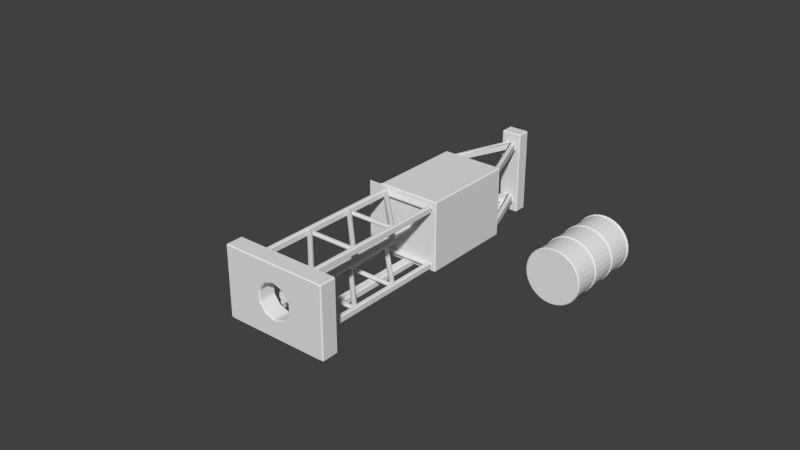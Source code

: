 # Source: oilrig.blend  (saved by Blender 2.68.0; exported with 4.5.12 LTS)
import bpy
from mathutils import Matrix  # noqa: F401  (used for matrix-valued properties, if any)

bpy.ops.wm.read_factory_settings(use_empty=True)
scene = bpy.context.scene
scene.name = 'Scene'

# ---- collections
col_collection_1 = bpy.data.collections.new('Collection 1'); scene.collection.children.link(col_collection_1)
col_collection_1.hide_render = True
col_collection_1.hide_viewport = True
col_collection_2 = bpy.data.collections.new('Collection 2'); scene.collection.children.link(col_collection_2)

# ---- world
world_world = bpy.data.worlds.new('World'); scene.world = world_world
world_world.color = (0.05088, 0.05088, 0.05088)
world_world.use_sun_shadow = False
world_world.sun_shadow_jitter_overblur = 0.0
world_world.cycles.sampling_method = 'MANUAL'
world_world.cycles.sample_map_resolution = 256

# ---- meshes
me_cube_000 = bpy.data.meshes.new('Cube.000')
me_cube_000.from_pydata([(0.0625, 2.0, 0.05), (-0.6875, 4.0, 0.05), (-0.8125, 4.0, 0.05), (-0.0625, 2.0, 0.05), (0.0625, 2.0, -0.05), (-0.6875, 4.0, -0.05), (-0.8125, 4.0, -0.05), (-0.0625, 2.0, -0.05), (-1.562, 2.0, -0.05), (-0.8125, 4.0, -0.05), (-0.6875, 4.0, -0.05), (-1.438, 2.0, -0.05), (-1.562, 2.0, 0.05), (-0.8125, 4.0, 0.05), (-0.6875, 4.0, 0.05), (-1.438, 2.0, 0.05), (-0.0625, -2.3, -0.05), (-0.0625, 2.0, -0.05), (0.0625, 2.0, -0.05), (0.0625, -2.3, -0.05), (-0.0625, -2.3, 0.05), (-0.0625, 2.0, 0.05), (0.0625, 2.0, 0.05), (0.0625, -2.3, 0.05), (-1.562, -2.3, -0.05), (-1.562, 2.0, -0.05), (-1.438, 2.0, -0.05), (-1.438, -2.3, -0.05), (-1.562, -2.3, 0.05), (-1.562, 2.0, 0.05), (-1.438, 2.0, 0.05), (-1.438, -2.3, 0.05), (-0.08709, -2.251, -0.04), (-1.501, -0.8371, -0.04), (-1.413, -0.7487, -0.04), (0.001301, -2.163, -0.04), (-0.08709, -2.251, 0.04), (-1.501, -0.8371, 0.04), (-1.413, -0.7487, 0.04), (0.001301, -2.163, 0.04), (-0.08709, -0.8513, -0.04), (-1.501, 0.5629, -0.04), (-1.413, 0.6513, -0.04), (0.001301, -0.7629, -0.04), (-0.08709, -0.8513, 0.04), (-1.501, 0.5629, 0.04), (-1.413, 0.6513, 0.04), (0.001301, -0.7629, 0.04), (-0.08709, 0.5487, -0.04), (-1.501, 1.963, -0.04), (-1.413, 2.051, -0.04), (0.001301, 0.6371, -0.04), (-0.08709, 0.5487, 0.04), (-1.501, 1.963, 0.04), (-1.413, 2.051, 0.04), (0.001301, 0.6371, 0.04), (0.05, 0.5375, -0.025), (-1.55, 0.5375, -0.025), (-1.55, 0.6625, -0.025), (0.05, 0.6625, -0.025), (0.05, 0.5375, 0.025), (-1.55, 0.5375, 0.025), (-1.55, 0.6625, 0.025), (0.05, 0.6625, 0.025), (0.05, -0.8625, -0.025), (-1.55, -0.8625, -0.025), (-1.55, -0.7375, -0.025), (0.05, -0.7375, -0.025), (0.05, -0.8625, 0.025), (-1.55, -0.8625, 0.025), (-1.55, -0.7375, 0.025), (0.05, -0.7375, 0.025), (0.05, 1.938, -0.025), (-1.55, 1.937, -0.025), (-1.55, 2.062, -0.025), (0.05, 2.062, -0.025), (0.05, 1.938, 0.025), (-1.55, 1.937, 0.025), (-1.55, 2.062, 0.025), (0.05, 2.062, 0.025), (0.05, -2.262, -0.025), (-1.55, -2.263, -0.025), (-1.55, -2.138, -0.025), (0.05, -2.137, -0.025), (0.05, -2.262, 0.025), (-1.55, -2.263, 0.025), (-1.55, -2.138, 0.025), (0.05, -2.137, 0.025), (0.0625, 2.0, 0.85), (-0.6875, 4.0, 0.85), (-0.8125, 4.0, 0.85), (-0.0625, 2.0, 0.85), (0.0625, 2.0, 0.75), (-0.6875, 4.0, 0.75), (-0.8125, 4.0, 0.75), (-0.0625, 2.0, 0.75), (-1.562, 2.0, 0.75), (-0.8125, 4.0, 0.75), (-0.6875, 4.0, 0.75), (-1.438, 2.0, 0.75), (-1.562, 2.0, 0.85), (-0.8125, 4.0, 0.85), (-0.6875, 4.0, 0.85), (-1.438, 2.0, 0.85), (-0.0625, -2.3, 0.75), (-0.0625, 2.0, 0.75), (0.0625, 2.0, 0.75), (0.0625, -2.3, 0.75), (-0.0625, -2.3, 0.85), (-0.0625, 2.0, 0.85), (0.0625, 2.0, 0.85), (0.0625, -2.3, 0.85), (-1.562, -2.3, 0.75), (-1.562, 2.0, 0.75), (-1.438, 2.0, 0.75), (-1.438, -2.3, 0.75), (-1.562, -2.3, 0.85), (-1.562, 2.0, 0.85), (-1.438, 2.0, 0.85), (-1.438, -2.3, 0.85), (-0.08709, -2.251, 0.76), (-1.501, -0.8371, 0.76), (-1.413, -0.7487, 0.76), (0.001301, -2.163, 0.76), (-0.08709, -2.251, 0.84), (-1.501, -0.8371, 0.84), (-1.413, -0.7487, 0.84), (0.001301, -2.163, 0.84), (-0.08709, -0.8513, 0.76), (-1.501, 0.5629, 0.76), (-1.413, 0.6513, 0.76), (0.001301, -0.7629, 0.76), (-0.08709, -0.8513, 0.84), (-1.501, 0.5629, 0.84), (-1.413, 0.6513, 0.84), (0.001301, -0.7629, 0.84), (-0.08709, 0.5487, 0.76), (-1.501, 1.963, 0.76), (-1.413, 2.051, 0.76), (0.001301, 0.6371, 0.76), (-0.08709, 0.5487, 0.84), (-1.501, 1.963, 0.84), (-1.413, 2.051, 0.84), (0.001301, 0.6371, 0.84), (0.05, 0.5375, 0.775), (-1.55, 0.5375, 0.775), (-1.55, 0.6625, 0.775), (0.05, 0.6625, 0.775), (0.05, 0.5375, 0.825), (-1.55, 0.5375, 0.825), (-1.55, 0.6625, 0.825), (0.05, 0.6625, 0.825), (0.05, -0.8625, 0.775), (-1.55, -0.8625, 0.775), (-1.55, -0.7375, 0.775), (0.05, -0.7375, 0.775), (0.05, -0.8625, 0.825), (-1.55, -0.8625, 0.825), (-1.55, -0.7375, 0.825), (0.05, -0.7375, 0.825), (0.05, 1.938, 0.775), (-1.55, 1.937, 0.775), (-1.55, 2.062, 0.775), (0.05, 2.062, 0.775), (0.05, 1.938, 0.825), (-1.55, 1.937, 0.825), (-1.55, 2.062, 0.825), (0.05, 2.062, 0.825), (0.05, -2.262, 0.775), (-1.55, -2.263, 0.775), (-1.55, -2.138, 0.775), (0.05, -2.137, 0.775), (0.05, -2.262, 0.825), (-1.55, -2.263, 0.825), (-1.55, -2.138, 0.825), (0.05, -2.137, 0.825), (-0.875, -2.0, -0.15), (-0.875, 4.0, -0.15), (-0.625, 4.0, -0.15), (-0.625, -2.0, -0.15), (-0.875, -2.0, -0.05), (-0.875, 4.0, -0.05), (-0.625, 4.0, -0.05), (-0.625, -2.0, -0.05), (-1.05, 3.8, -0.2), (-1.05, 4.2, -0.2), (-0.45, 4.2, -0.2), (-0.45, 3.8, -0.2), (-1.05, 3.8, 1.0), (-1.05, 4.2, 1.0), (-0.45, 4.2, 1.0), (-0.45, 3.8, 1.0), (-2.25, -2.75, -0.1), (-2.25, -2.25, -0.1), (0.75, -2.25, -0.1), (0.75, -2.75, -0.1), (-2.25, -2.75, 0.9), (-2.25, -2.25, 0.9), (0.75, -2.25, 0.9), (0.75, -2.75, 0.9)], [], [(4, 5, 1, 0), (5, 6, 2, 1), (6, 7, 3, 2), (7, 4, 0, 3), (0, 1, 2, 3), (7, 6, 5, 4), (12, 13, 9, 8), (13, 14, 10, 9), (14, 15, 11, 10), (15, 12, 8, 11), (8, 9, 10, 11), (15, 14, 13, 12), (20, 21, 17, 16), (21, 22, 18, 17), (22, 23, 19, 18), (23, 20, 16, 19), (16, 17, 18, 19), (23, 22, 21, 20), (28, 29, 25, 24), (29, 30, 26, 25), (30, 31, 27, 26), (31, 28, 24, 27), (24, 25, 26, 27), (31, 30, 29, 28), (36, 37, 33, 32), (37, 38, 34, 33), (38, 39, 35, 34), (39, 36, 32, 35), (32, 33, 34, 35), (39, 38, 37, 36), (44, 45, 41, 40), (45, 46, 42, 41), (46, 47, 43, 42), (47, 44, 40, 43), (40, 41, 42, 43), (47, 46, 45, 44), (52, 53, 49, 48), (53, 54, 50, 49), (54, 55, 51, 50), (55, 52, 48, 51), (48, 49, 50, 51), (55, 54, 53, 52), (60, 61, 57, 56), (61, 62, 58, 57), (62, 63, 59, 58), (63, 60, 56, 59), (56, 57, 58, 59), (63, 62, 61, 60), (68, 69, 65, 64), (69, 70, 66, 65), (70, 71, 67, 66), (71, 68, 64, 67), (64, 65, 66, 67), (71, 70, 69, 68), (76, 77, 73, 72), (77, 78, 74, 73), (78, 79, 75, 74), (79, 76, 72, 75), (72, 73, 74, 75), (79, 78, 77, 76), (84, 85, 81, 80), (85, 86, 82, 81), (86, 87, 83, 82), (87, 84, 80, 83), (80, 81, 82, 83), (87, 86, 85, 84), (92, 93, 89, 88), (93, 94, 90, 89), (94, 95, 91, 90), (95, 92, 88, 91), (88, 89, 90, 91), (95, 94, 93, 92), (100, 101, 97, 96), (101, 102, 98, 97), (102, 103, 99, 98), (103, 100, 96, 99), (96, 97, 98, 99), (103, 102, 101, 100), (108, 109, 105, 104), (109, 110, 106, 105), (110, 111, 107, 106), (111, 108, 104, 107), (104, 105, 106, 107), (111, 110, 109, 108), (116, 117, 113, 112), (117, 118, 114, 113), (118, 119, 115, 114), (119, 116, 112, 115), (112, 113, 114, 115), (119, 118, 117, 116), (124, 125, 121, 120), (125, 126, 122, 121), (126, 127, 123, 122), (127, 124, 120, 123), (120, 121, 122, 123), (127, 126, 125, 124), (132, 133, 129, 128), (133, 134, 130, 129), (134, 135, 131, 130), (135, 132, 128, 131), (128, 129, 130, 131), (135, 134, 133, 132), (140, 141, 137, 136), (141, 142, 138, 137), (142, 143, 139, 138), (143, 140, 136, 139), (136, 137, 138, 139), (143, 142, 141, 140), (148, 149, 145, 144), (149, 150, 146, 145), (150, 151, 147, 146), (151, 148, 144, 147), (144, 145, 146, 147), (151, 150, 149, 148), (156, 157, 153, 152), (157, 158, 154, 153), (158, 159, 155, 154), (159, 156, 152, 155), (152, 153, 154, 155), (159, 158, 157, 156), (164, 165, 161, 160), (165, 166, 162, 161), (166, 167, 163, 162), (167, 164, 160, 163), (160, 161, 162, 163), (167, 166, 165, 164), (172, 173, 169, 168), (173, 174, 170, 169), (174, 175, 171, 170), (175, 172, 168, 171), (168, 169, 170, 171), (175, 174, 173, 172), (180, 181, 177, 176), (181, 182, 178, 177), (182, 183, 179, 178), (183, 180, 176, 179), (176, 177, 178, 179), (183, 182, 181, 180), (188, 189, 185, 184), (189, 190, 186, 185), (190, 191, 187, 186), (191, 188, 184, 187), (184, 185, 186, 187), (191, 190, 189, 188), (196, 197, 193, 192), (197, 198, 194, 193), (198, 199, 195, 194), (199, 196, 192, 195), (192, 193, 194, 195), (199, 198, 197, 196)])
me_cube_000.use_remesh_preserve_volume = False
me_cube_000.use_remesh_preserve_attributes = False
me_cube_000.use_mirror_vertex_groups = False
me_cube_000.update()
me_cube_001 = bpy.data.meshes.new('Cube.001')
me_cube_001.from_pydata([(-0.375, 0.7, 0.5), (-0.375, -1.22, 0.5), (-0.3162, 0.7, 0.4809), (-0.3162, -1.22, 0.4809), (-0.2799, 0.7, 0.4309), (-0.2799, -1.22, 0.4309), (-0.2799, 0.7, 0.3691), (-0.2799, -1.22, 0.3691), (-0.3162, 0.7, 0.3191), (-0.3162, -1.22, 0.3191), (-0.375, 0.7, 0.3), (-0.375, -1.22, 0.3), (-0.4338, 0.7, 0.3191), (-0.4338, -1.22, 0.3191), (-0.4701, 0.7, 0.3691), (-0.4701, -1.22, 0.3691), (-0.4701, 0.7, 0.4309), (-0.4701, -1.22, 0.4309), (-0.4338, 0.7, 0.4809), (-0.4338, -1.22, 0.4809)], [], [(0, 1, 3, 2), (2, 3, 5, 4), (4, 5, 7, 6), (6, 7, 9, 8), (8, 9, 11, 10), (10, 11, 13, 12), (12, 13, 15, 14), (14, 15, 17, 16), (3, 1, 19, 17, 15, 13, 11, 9, 7, 5), (18, 19, 1, 0), (16, 17, 19, 18), (0, 2, 4, 6, 8, 10, 12, 14, 16, 18)])
_uv = me_cube_001.uv_layers.new(name='UVMap')
_uv.uv.foreach_set('vector', [0.5056, 0.05895, 0.2704, 0.05823, 0.2704, 0.0521, 0.5056, 0.05282, 0.5056, 0.05282, 0.2704, 0.0521, 0.2704, 0.04453, 0.5056, 0.04525, 0.5056, 0.04525, 0.2704, 0.04453, 0.2704, 0.0384, 0.5057, 0.03912, 0.2704, 0.06702, 0.5056, 0.0663, 0.5056, 0.07387, 0.2704, 0.07459, 0.2704, 0.07459, 0.5056, 0.07387, 0.5057, 0.08, 0.2704, 0.08072, 0.5057, 0.03033, 0.2704, 0.03105, 0.2704, 0.02492, 0.5056, 0.0242, 0.5056, 0.0242, 0.2704, 0.02492, 0.2704, 0.01735, 0.5056, 0.01663, 0.5056, 0.01663, 0.2704, 0.01735, 0.2704, 0.01123, 0.5056, 0.0105, 0.5222, 0.02155, 0.5246, 0.01435, 0.5307, 0.0099, 0.5383, 0.009905, 0.5444, 0.01436, 0.5467, 0.02156, 0.5444, 0.02876, 0.5382, 0.03321, 0.5307, 0.03321, 0.5245, 0.02875, 0.5056, 0.0942, 0.2704, 0.09492, 0.2704, 0.08879, 0.5056, 0.08807, 0.5057, 0.1018, 0.2704, 0.1025, 0.2704, 0.09492, 0.5056, 0.0942, 0.5762, 0.01435, 0.5786, 0.02155, 0.5762, 0.02875, 0.5701, 0.03321, 0.5625, 0.03321, 0.5564, 0.02876, 0.5541, 0.02156, 0.5564, 0.01436, 0.5625, 0.009905, 0.5701, 0.0099])
me_cube_001.use_remesh_preserve_volume = False
me_cube_001.use_remesh_preserve_attributes = False
me_cube_001.use_mirror_vertex_groups = False
me_cube_001.update()
me_cube_007 = bpy.data.meshes.new('Cube.007')
me_cube_007.from_pydata([(-0.375, 1.05, 0.435), (-0.375, 0.35, 0.435), (-0.3476, 1.05, 0.4218), (-0.3476, 0.35, 0.4218), (-0.3409, 1.05, 0.3922), (-0.3409, 0.35, 0.3922), (-0.3598, 1.05, 0.3685), (-0.3598, 0.35, 0.3685), (-0.3902, 1.05, 0.3685), (-0.3902, 0.35, 0.3685), (-0.4091, 1.05, 0.3922), (-0.4091, 0.35, 0.3922), (-0.4024, 1.05, 0.4218), (-0.4024, 0.35, 0.4218), (0.03125, 2.4, 0.05), (-0.3438, 3.4, 0.05), (-0.4062, 3.4, 0.05), (-0.03125, 2.4, 0.05), (0.03125, 2.4, -0.05), (-0.3438, 3.4, -0.05), (-0.4062, 3.4, -0.05), (-0.03125, 2.4, -0.05), (-0.7812, 2.4, -0.05), (-0.7188, 2.4, -0.05), (-0.7812, 2.4, 0.05), (-0.7188, 2.4, 0.05), (-0.03125, -1.15, -0.05), (-0.03125, 1.0, -0.05), (0.03125, 1.0, -0.05), (0.03125, -1.15, -0.05), (-0.03125, -1.15, 0.05), (-0.03125, 1.0, 0.05), (0.03125, 1.0, 0.05), (0.03125, -1.15, 0.05), (-0.7812, -1.15, -0.05), (-0.7812, 1.0, -0.05), (-0.7188, 1.0, -0.05), (-0.7188, -1.15, -0.05), (-0.7812, -1.15, 0.05), (-0.7812, 1.0, 0.05), (-0.7188, 1.0, 0.05), (-0.7188, -1.15, 0.05), (-0.04354, -1.126, -0.04), (-0.7507, -0.4185, -0.04), (-0.7065, -0.3743, -0.04), (0.0006505, -1.081, -0.04), (-0.04354, -1.126, 0.04), (-0.7507, -0.4185, 0.04), (-0.7065, -0.3743, 0.04), (0.0006505, -1.081, 0.04), (-0.04354, -0.4257, -0.04), (-0.7507, 0.2815, -0.04), (-0.7065, 0.3257, -0.04), (0.0006505, -0.3815, -0.04), (-0.04354, -0.4257, 0.04), (-0.7507, 0.2815, 0.04), (-0.7065, 0.3257, 0.04), (0.0006505, -0.3815, 0.04), (-0.04354, 0.2743, -0.04), (-0.7507, 0.9815, -0.04), (-0.7065, 1.026, -0.04), (0.0006505, 0.3185, -0.04), (-0.04354, 0.2743, 0.04), (-0.7507, 0.9815, 0.04), (-0.7065, 1.026, 0.04), (0.0006505, 0.3185, 0.04), (0.025, 0.2688, -0.025), (-0.775, 0.2687, -0.025), (-0.775, 0.3312, -0.025), (0.025, 0.3313, -0.025), (0.025, 0.2688, 0.025), (-0.775, 0.2687, 0.025), (-0.775, 0.3312, 0.025), (0.025, 0.3313, 0.025), (0.025, -0.4312, -0.025), (-0.775, -0.4313, -0.025), (-0.775, -0.3688, -0.025), (0.025, -0.3687, -0.025), (0.025, -0.4312, 0.025), (-0.775, -0.4313, 0.025), (-0.775, -0.3688, 0.025), (0.025, -0.3687, 0.025), (0.025, 0.9688, -0.025), (-0.775, 0.9687, -0.025), (-0.775, 1.031, -0.025), (0.025, 1.031, -0.025), (0.025, 0.9688, 0.025), (-0.775, 0.9687, 0.025), (-0.775, 1.031, 0.025), (0.025, 1.031, 0.025), (0.025, -1.131, -0.025), (-0.775, -1.131, -0.025), (-0.775, -1.069, -0.025), (0.025, -1.069, -0.025), (0.025, -1.131, 0.025), (-0.775, -1.131, 0.025), (-0.775, -1.069, 0.025), (0.025, -1.069, 0.025), (0.03125, 2.4, 0.85), (-0.3438, 3.4, 0.85), (-0.4062, 3.4, 0.85), (-0.03125, 2.4, 0.85), (0.03125, 2.4, 0.75), (-0.3438, 3.4, 0.75), (-0.4062, 3.4, 0.75), (-0.03125, 2.4, 0.75), (-0.7812, 2.4, 0.75), (-0.7188, 2.4, 0.75), (-0.7812, 2.4, 0.85), (-0.7188, 2.4, 0.85), (-0.03125, -1.15, 0.75), (-0.03125, 1.0, 0.75), (0.03125, 1.0, 0.75), (0.03125, -1.15, 0.75), (-0.03125, -1.15, 0.85), (-0.03125, 1.0, 0.85), (0.03125, 1.0, 0.85), (0.03125, -1.15, 0.85), (-0.7812, -1.15, 0.75), (-0.7812, 1.0, 0.75), (-0.7188, 1.0, 0.75), (-0.7188, -1.15, 0.75), (-0.7812, -1.15, 0.85), (-0.7812, 1.0, 0.85), (-0.7188, 1.0, 0.85), (-0.7188, -1.15, 0.85), (-0.04354, -1.126, 0.76), (-0.7507, -0.4185, 0.76), (-0.7065, -0.3743, 0.76), (0.0006505, -1.081, 0.76), (-0.04354, -1.126, 0.84), (-0.7507, -0.4185, 0.84), (-0.7065, -0.3743, 0.84), (0.0006505, -1.081, 0.84), (-0.04354, -0.4257, 0.76), (-0.7507, 0.2815, 0.76), (-0.7065, 0.3257, 0.76), (0.0006505, -0.3815, 0.76), (-0.04354, -0.4257, 0.84), (-0.7507, 0.2815, 0.84), (-0.7065, 0.3257, 0.84), (0.0006505, -0.3815, 0.84), (-0.04354, 0.2743, 0.76), (-0.7507, 0.9815, 0.76), (-0.7065, 1.026, 0.76), (0.0006505, 0.3185, 0.76), (-0.04354, 0.2743, 0.84), (-0.7507, 0.9815, 0.84), (-0.7065, 1.026, 0.84), (0.0006505, 0.3185, 0.84), (0.025, 0.2688, 0.775), (-0.775, 0.2687, 0.775), (-0.775, 0.3312, 0.775), (0.025, 0.3313, 0.775), (0.025, 0.2688, 0.825), (-0.775, 0.2687, 0.825), (-0.775, 0.3312, 0.825), (0.025, 0.3313, 0.825), (0.025, -0.4312, 0.775), (-0.775, -0.4313, 0.775), (-0.775, -0.3688, 0.775), (0.025, -0.3687, 0.775), (0.025, -0.4312, 0.825), (-0.775, -0.4313, 0.825), (-0.775, -0.3688, 0.825), (0.025, -0.3687, 0.825), (0.025, 0.9688, 0.775), (-0.775, 0.9687, 0.775), (-0.775, 1.031, 0.775), (0.025, 1.031, 0.775), (0.025, 0.9688, 0.825), (-0.775, 0.9687, 0.825), (-0.775, 1.031, 0.825), (0.025, 1.031, 0.825), (0.025, -1.131, 0.775), (-0.775, -1.131, 0.775), (-0.775, -1.069, 0.775), (0.025, -1.069, 0.775), (0.025, -1.131, 0.825), (-0.775, -1.131, 0.825), (-0.775, -1.069, 0.825), (0.025, -1.069, 0.825), (-0.4375, -1.0, -0.15), (-0.4375, 3.3, -0.15), (-0.3125, 3.3, -0.15), (-0.3125, -1.0, -0.15), (-0.4375, -1.0, -0.05), (-0.4375, 3.3, -0.05), (-0.3125, 3.3, -0.05), (-0.3125, -1.0, -0.05), (-0.525, 3.3, -0.2), (-0.525, 3.5, -0.2), (-0.225, 3.5, -0.2), (-0.225, 3.3, -0.2), (-0.525, 3.3, 1.0), (-0.525, 3.5, 1.0), (-0.225, 3.5, 1.0), (-0.225, 3.3, 1.0), (-1.125, -1.375, -0.1), (-1.125, -1.125, -0.1), (0.375, -1.125, -0.1), (0.375, -1.375, -0.1), (-1.125, -1.375, 0.9), (-1.125, -1.125, 0.9), (0.375, -1.125, 0.9), (0.375, -1.375, 0.9), (0.075, 1.025, 0.9), (0.075, 2.405, 0.9), (-0.825, 2.405, 0.9), (-0.825, 1.025, 0.9), (0.075, 1.025, -0.1), (0.075, 2.405, -0.1), (-0.825, 2.405, -0.1), (-0.825, 1.025, -0.1), (-0.825, 2.336, 0.805), (-0.825, 1.094, 0.805), (-0.825, 2.336, -0.005), (-0.825, 1.094, -0.005), (-0.125, 2.336, 0.805), (-0.125, 1.094, 0.805), (-0.125, 2.336, -0.005), (-0.125, 1.094, -0.005), (-1.025, 1.025, 0.9), (-1.025, 1.025, -0.1), (-1.025, 1.094, 0.805), (-1.025, 1.094, -0.005), (-0.375, -1.125, 0.64), (-0.5161, -1.125, 0.5942), (-0.6033, -1.125, 0.4742), (-0.6033, -1.125, 0.3258), (-0.5161, -1.125, 0.2058), (-0.375, -1.125, 0.16), (-0.2339, -1.125, 0.2058), (-0.1467, -1.125, 0.3258), (-0.1467, -1.125, 0.4742), (-0.2339, -1.125, 0.5942), (-0.375, -1.375, 0.64), (-0.5161, -1.375, 0.5942), (-0.6033, -1.375, 0.4742), (-0.6033, -1.375, 0.3258), (-0.5161, -1.375, 0.2058), (-0.375, -1.375, 0.16), (-0.2339, -1.375, 0.2058), (-0.1467, -1.375, 0.3258), (-0.1467, -1.375, 0.4742), (-0.2339, -1.375, 0.5942)], [], [(0, 1, 3, 2), (2, 3, 5, 4), (4, 5, 7, 6), (6, 7, 9, 8), (8, 9, 11, 10), (3, 1, 13, 11, 9, 7, 5), (12, 13, 1, 0), (10, 11, 13, 12), (0, 2, 4, 6, 8, 10, 12), (18, 19, 15, 14), (19, 20, 16, 15), (20, 21, 17, 16), (21, 18, 14, 17), (14, 15, 16, 17), (21, 20, 19, 18), (25, 24, 22, 23), (30, 31, 27, 26), (31, 32, 28, 27), (32, 33, 29, 28), (33, 30, 26, 29), (26, 27, 28, 29), (33, 32, 31, 30), (38, 39, 35, 34), (39, 40, 36, 35), (40, 41, 37, 36), (41, 38, 34, 37), (34, 35, 36, 37), (41, 40, 39, 38), (46, 47, 43, 42), (47, 48, 44, 43), (48, 49, 45, 44), (49, 46, 42, 45), (42, 43, 44, 45), (49, 48, 47, 46), (54, 55, 51, 50), (55, 56, 52, 51), (56, 57, 53, 52), (57, 54, 50, 53), (50, 51, 52, 53), (57, 56, 55, 54), (62, 63, 59, 58), (63, 64, 60, 59), (64, 65, 61, 60), (65, 62, 58, 61), (58, 59, 60, 61), (65, 64, 63, 62), (70, 71, 67, 66), (71, 72, 68, 67), (72, 73, 69, 68), (73, 70, 66, 69), (66, 67, 68, 69), (73, 72, 71, 70), (78, 79, 75, 74), (79, 80, 76, 75), (80, 81, 77, 76), (81, 78, 74, 77), (74, 75, 76, 77), (81, 80, 79, 78), (86, 87, 83, 82), (87, 88, 84, 83), (88, 89, 85, 84), (89, 86, 82, 85), (82, 83, 84, 85), (89, 88, 87, 86), (94, 95, 91, 90), (95, 96, 92, 91), (96, 97, 93, 92), (97, 94, 90, 93), (90, 91, 92, 93), (97, 96, 95, 94), (102, 103, 99, 98), (103, 104, 100, 99), (104, 105, 101, 100), (105, 102, 98, 101), (98, 99, 100, 101), (105, 104, 103, 102), (109, 108, 106, 107), (114, 115, 111, 110), (115, 116, 112, 111), (116, 117, 113, 112), (117, 114, 110, 113), (110, 111, 112, 113), (117, 116, 115, 114), (122, 123, 119, 118), (123, 124, 120, 119), (124, 125, 121, 120), (125, 122, 118, 121), (118, 119, 120, 121), (125, 124, 123, 122), (130, 131, 127, 126), (131, 132, 128, 127), (132, 133, 129, 128), (133, 130, 126, 129), (126, 127, 128, 129), (133, 132, 131, 130), (138, 139, 135, 134), (139, 140, 136, 135), (140, 141, 137, 136), (141, 138, 134, 137), (134, 135, 136, 137), (141, 140, 139, 138), (146, 147, 143, 142), (147, 148, 144, 143), (148, 149, 145, 144), (149, 146, 142, 145), (142, 143, 144, 145), (149, 148, 147, 146), (154, 155, 151, 150), (155, 156, 152, 151), (156, 157, 153, 152), (157, 154, 150, 153), (150, 151, 152, 153), (157, 156, 155, 154), (162, 163, 159, 158), (163, 164, 160, 159), (164, 165, 161, 160), (165, 162, 158, 161), (158, 159, 160, 161), (165, 164, 163, 162), (170, 171, 167, 166), (171, 172, 168, 167), (172, 173, 169, 168), (173, 170, 166, 169), (166, 167, 168, 169), (173, 172, 171, 170), (178, 179, 175, 174), (179, 180, 176, 175), (180, 181, 177, 176), (181, 178, 174, 177), (174, 175, 176, 177), (181, 180, 179, 178), (186, 187, 183, 182), (187, 188, 184, 183), (188, 189, 185, 184), (189, 186, 182, 185), (182, 183, 184, 185), (189, 188, 187, 186), (194, 195, 191, 190), (195, 196, 192, 191), (196, 197, 193, 192), (197, 194, 190, 193), (190, 191, 192, 193), (197, 196, 195, 194), (202, 203, 199, 198), (204, 205, 201, 200), (198, 199, 200, 201), (205, 204, 203, 202), (206, 207, 208, 209), (213, 212, 211, 210), (206, 209, 213, 210), (207, 206, 210, 211), (208, 207, 211, 212), (209, 208, 214, 215), (217, 215, 219, 221), (217, 213, 223, 225), (212, 213, 217, 216), (208, 212, 216, 214), (216, 217, 221, 220), (214, 216, 220, 218), (215, 214, 218, 219), (220, 221, 219, 218), (223, 222, 224, 225), (213, 209, 222, 223), (215, 217, 225, 224), (209, 215, 224, 222), (24, 16, 20, 22), (15, 25, 23, 19), (22, 20, 19, 23), (25, 15, 16, 24), (108, 100, 104, 106), (99, 109, 107, 103), (106, 104, 103, 107), (109, 99, 100, 108), (203, 227, 228, 229, 230, 199), (227, 203, 204, 235, 226), (232, 200, 199, 230, 231), (235, 204, 200, 232, 233, 234), (233, 232, 242, 243), (227, 226, 236, 237), (234, 233, 243, 244), (228, 227, 237, 238), (235, 234, 244, 245), (229, 228, 238, 239), (226, 235, 245, 236), (230, 229, 239, 240), (231, 230, 240, 241), (232, 231, 241, 242), (245, 205, 202, 237, 236), (205, 245, 244, 243, 242, 201), (240, 198, 201, 242, 241), (198, 240, 239, 238, 237, 202)])
me_cube_007.use_remesh_preserve_volume = False
me_cube_007.use_remesh_preserve_attributes = False
me_cube_007.use_mirror_vertex_groups = False
me_cube_007.update()
me_cylinder_002 = bpy.data.meshes.new('Cylinder.002')
me_cylinder_002.from_pydata([(0.0, 0.6386, 0.36), (0.07023, 0.6386, 0.3531), (0.1378, 0.6386, 0.3326), (0.2, 0.6386, 0.2993), (0.2546, 0.6386, 0.2546), (0.2993, 0.6386, 0.2), (0.3326, 0.6386, 0.1378), (0.3531, 0.6386, 0.07023), (0.36, 0.6386, 3.87e-07), (0.3531, 0.6386, -0.07023), (0.3326, 0.6386, -0.1378), (0.2993, 0.6386, -0.2), (0.2546, 0.6386, -0.2546), (0.2, 0.6386, -0.2993), (0.1378, 0.6386, -0.3326), (0.07023, 0.6386, -0.3531), (-1.173e-07, 0.6386, -0.36), (-0.07023, 0.6386, -0.3531), (-0.1378, 0.6386, -0.3326), (-0.2, 0.6386, -0.2993), (-0.2546, 0.6386, -0.2546), (-0.2993, 0.6386, -0.2), (-0.3326, 0.6386, -0.1378), (-0.3531, 0.6386, -0.07023), (-0.36, 0.6386, 7.075e-07), (-0.3531, 0.6386, 0.07023), (-0.3326, 0.6386, 0.1378), (-0.2993, 0.6386, 0.2), (-0.2546, 0.6386, 0.2546), (-0.2, 0.6386, 0.2993), (-0.1378, 0.6386, 0.3326), (-0.07023, 0.6386, 0.3531), (-1.682e-09, 0.6245, 0.3727), (0.07272, 0.6245, 0.3656), (0.1426, 0.6245, 0.3444), (0.2071, 0.6245, 0.3099), (0.2636, 0.6245, 0.2636), (0.3099, 0.6245, 0.2071), (0.3444, 0.6245, 0.1426), (0.3656, 0.6245, 0.07272), (0.3727, 0.6245, 3.841e-07), (0.3656, 0.6245, -0.07272), (0.3444, 0.6245, -0.1426), (0.3099, 0.6245, -0.2071), (0.2636, 0.6245, -0.2636), (0.2071, 0.6245, -0.3099), (0.1426, 0.6245, -0.3444), (0.07272, 0.6245, -0.3656), (-1.231e-07, 0.6245, -0.3727), (-0.07272, 0.6245, -0.3656), (-0.1426, 0.6245, -0.3444), (-0.2071, 0.6245, -0.3099), (-0.2636, 0.6245, -0.2636), (-0.3099, 0.6245, -0.2071), (-0.3444, 0.6245, -0.1426), (-0.3656, 0.6245, -0.07272), (-0.3727, 0.6245, 7.159e-07), (-0.3656, 0.6245, 0.07272), (-0.3444, 0.6245, 0.1426), (-0.3099, 0.6245, 0.2071), (-0.2636, 0.6245, 0.2636), (-0.2071, 0.6245, 0.3099), (-0.1426, 0.6245, 0.3444), (-0.07272, 0.6245, 0.3656), (-1.682e-09, 0.6105, 0.3727), (0.07272, 0.6105, 0.3656), (0.1426, 0.6105, 0.3444), (0.2071, 0.6105, 0.3099), (0.2636, 0.6105, 0.2636), (0.3099, 0.6105, 0.2071), (0.3444, 0.6105, 0.1426), (0.3656, 0.6105, 0.07272), (0.3727, 0.6105, 3.841e-07), (0.3656, 0.6105, -0.07272), (0.3444, 0.6105, -0.1426), (0.3099, 0.6105, -0.2071), (0.2636, 0.6105, -0.2636), (0.2071, 0.6105, -0.3099), (0.1426, 0.6105, -0.3444), (0.07272, 0.6105, -0.3656), (-1.231e-07, 0.6105, -0.3727), (-0.07272, 0.6105, -0.3656), (-0.1426, 0.6105, -0.3444), (-0.2071, 0.6105, -0.3099), (-0.2636, 0.6105, -0.2636), (-0.3099, 0.6105, -0.2071), (-0.3444, 0.6105, -0.1426), (-0.3656, 0.6105, -0.07272), (-0.3727, 0.6105, 7.159e-07), (-0.3656, 0.6105, 0.07272), (-0.3444, 0.6105, 0.1426), (-0.3099, 0.6105, 0.2071), (-0.2636, 0.6105, 0.2636), (-0.2071, 0.6105, 0.3099), (-0.1426, 0.6105, 0.3444), (-0.07272, 0.6105, 0.3656), (0.0, 0.5964, 0.36), (0.07023, 0.5964, 0.3531), (0.1378, 0.5964, 0.3326), (0.2, 0.5964, 0.2993), (0.2546, 0.5964, 0.2546), (0.2993, 0.5964, 0.2), (0.3326, 0.5964, 0.1378), (0.3531, 0.5964, 0.07023), (0.36, 0.5964, 3.87e-07), (0.3531, 0.5964, -0.07023), (0.3326, 0.5964, -0.1378), (0.2993, 0.5964, -0.2), (0.2546, 0.5964, -0.2546), (0.2, 0.5964, -0.2993), (0.1378, 0.5964, -0.3326), (0.07023, 0.5964, -0.3531), (-1.173e-07, 0.5964, -0.36), (-0.07023, 0.5964, -0.3531), (-0.1378, 0.5964, -0.3326), (-0.2, 0.5964, -0.2993), (-0.2546, 0.5964, -0.2546), (-0.2993, 0.5964, -0.2), (-0.3326, 0.5964, -0.1378), (-0.3531, 0.5964, -0.07023), (-0.36, 0.5964, 7.075e-07), (-0.3531, 0.5964, 0.07023), (-0.3326, 0.5964, 0.1378), (-0.2993, 0.5964, 0.2), (-0.2546, 0.5964, 0.2546), (-0.2, 0.5964, 0.2993), (-0.1378, 0.5964, 0.3326), (-0.07023, 0.5964, 0.3531), (0.0, 0.2636, 0.36), (0.07023, 0.2636, 0.3531), (0.1378, 0.2636, 0.3326), (0.2, 0.2636, 0.2993), (0.2546, 0.2636, 0.2546), (0.2993, 0.2636, 0.2), (0.3326, 0.2636, 0.1378), (0.3531, 0.2636, 0.07023), (0.36, 0.2636, 3.87e-07), (0.3531, 0.2636, -0.07023), (0.3326, 0.2636, -0.1378), (0.2993, 0.2636, -0.2), (0.2546, 0.2636, -0.2546), (0.2, 0.2636, -0.2993), (0.1378, 0.2636, -0.3326), (0.07023, 0.2636, -0.3531), (-1.173e-07, 0.2636, -0.36), (-0.07023, 0.2636, -0.3531), (-0.1378, 0.2636, -0.3326), (-0.2, 0.2636, -0.2993), (-0.2546, 0.2636, -0.2546), (-0.2993, 0.2636, -0.2), (-0.3326, 0.2636, -0.1378), (-0.3531, 0.2636, -0.07023), (-0.36, 0.2636, 7.075e-07), (-0.3531, 0.2636, 0.07023), (-0.3326, 0.2636, 0.1378), (-0.2993, 0.2636, 0.2), (-0.2546, 0.2636, 0.2546), (-0.2, 0.2636, 0.2993), (-0.1378, 0.2636, 0.3326), (-0.07023, 0.2636, 0.3531), (-1.682e-09, 0.2495, 0.3727), (0.07272, 0.2495, 0.3656), (0.1426, 0.2495, 0.3444), (0.2071, 0.2495, 0.3099), (0.2636, 0.2495, 0.2636), (0.3099, 0.2495, 0.2071), (0.3444, 0.2495, 0.1426), (0.3656, 0.2495, 0.07272), (0.3727, 0.2495, 3.841e-07), (0.3656, 0.2495, -0.07272), (0.3444, 0.2495, -0.1426), (0.3099, 0.2495, -0.2071), (0.2636, 0.2495, -0.2636), (0.2071, 0.2495, -0.3099), (0.1426, 0.2495, -0.3444), (0.07272, 0.2495, -0.3656), (-1.231e-07, 0.2495, -0.3727), (-0.07272, 0.2495, -0.3656), (-0.1426, 0.2495, -0.3444), (-0.2071, 0.2495, -0.3099), (-0.2636, 0.2495, -0.2636), (-0.3099, 0.2495, -0.2071), (-0.3444, 0.2495, -0.1426), (-0.3656, 0.2495, -0.07272), (-0.3727, 0.2495, 7.159e-07), (-0.3656, 0.2495, 0.07272), (-0.3444, 0.2495, 0.1426), (-0.3099, 0.2495, 0.2071), (-0.2636, 0.2495, 0.2636), (-0.2071, 0.2495, 0.3099), (-0.1426, 0.2495, 0.3444), (-0.07272, 0.2495, 0.3656), (-1.682e-09, 0.2355, 0.3727), (0.07272, 0.2355, 0.3656), (0.1426, 0.2355, 0.3444), (0.2071, 0.2355, 0.3099), (0.2636, 0.2355, 0.2636), (0.3099, 0.2355, 0.2071), (0.3444, 0.2355, 0.1426), (0.3656, 0.2355, 0.07272), (0.3727, 0.2355, 3.841e-07), (0.3656, 0.2355, -0.07272), (0.3444, 0.2355, -0.1426), (0.3099, 0.2355, -0.2071), (0.2636, 0.2355, -0.2636), (0.2071, 0.2355, -0.3099), (0.1426, 0.2355, -0.3444), (0.07272, 0.2355, -0.3656), (-1.231e-07, 0.2355, -0.3727), (-0.07272, 0.2355, -0.3656), (-0.1426, 0.2355, -0.3444), (-0.2071, 0.2355, -0.3099), (-0.2636, 0.2355, -0.2636), (-0.3099, 0.2355, -0.2071), (-0.3444, 0.2355, -0.1426), (-0.3656, 0.2355, -0.07272), (-0.3727, 0.2355, 7.159e-07), (-0.3656, 0.2355, 0.07272), (-0.3444, 0.2355, 0.1426), (-0.3099, 0.2355, 0.2071), (-0.2636, 0.2355, 0.2636), (-0.2071, 0.2355, 0.3099), (-0.1426, 0.2355, 0.3444), (-0.07272, 0.2355, 0.3656), (0.0, 0.2214, 0.36), (0.07023, 0.2214, 0.3531), (0.1378, 0.2214, 0.3326), (0.2, 0.2214, 0.2993), (0.2546, 0.2214, 0.2546), (0.2993, 0.2214, 0.2), (0.3326, 0.2214, 0.1378), (0.3531, 0.2214, 0.07023), (0.36, 0.2214, 3.87e-07), (0.3531, 0.2214, -0.07023), (0.3326, 0.2214, -0.1378), (0.2993, 0.2214, -0.2), (0.2546, 0.2214, -0.2546), (0.2, 0.2214, -0.2993), (0.1378, 0.2214, -0.3326), (0.07023, 0.2214, -0.3531), (-1.173e-07, 0.2214, -0.36), (-0.07023, 0.2214, -0.3531), (-0.1378, 0.2214, -0.3326), (-0.2, 0.2214, -0.2993), (-0.2546, 0.2214, -0.2546), (-0.2993, 0.2214, -0.2), (-0.3326, 0.2214, -0.1378), (-0.3531, 0.2214, -0.07023), (-0.36, 0.2214, 7.075e-07), (-0.3531, 0.2214, 0.07023), (-0.3326, 0.2214, 0.1378), (-0.2993, 0.2214, 0.2), (-0.2546, 0.2214, 0.2546), (-0.2, 0.2214, 0.2993), (-0.1378, 0.2214, 0.3326), (-0.07023, 0.2214, 0.3531), (0.0, -0.1114, 0.36), (0.07023, -0.1114, 0.3531), (0.1378, -0.1114, 0.3326), (0.2, -0.1114, 0.2993), (0.2546, -0.1114, 0.2546), (0.2993, -0.1114, 0.2), (0.3326, -0.1114, 0.1378), (0.3531, -0.1114, 0.07023), (0.36, -0.1114, 3.87e-07), (0.3531, -0.1114, -0.07023), (0.3326, -0.1114, -0.1378), (0.2993, -0.1114, -0.2), (0.2546, -0.1114, -0.2546), (0.2, -0.1114, -0.2993), (0.1378, -0.1114, -0.3326), (0.07023, -0.1114, -0.3531), (-1.173e-07, -0.1114, -0.36), (-0.07023, -0.1114, -0.3531), (-0.1378, -0.1114, -0.3326), (-0.2, -0.1114, -0.2993), (-0.2546, -0.1114, -0.2546), (-0.2993, -0.1114, -0.2), (-0.3326, -0.1114, -0.1378), (-0.3531, -0.1114, -0.07023), (-0.36, -0.1114, 7.075e-07), (-0.3531, -0.1114, 0.07023), (-0.3326, -0.1114, 0.1378), (-0.2993, -0.1114, 0.2), (-0.2546, -0.1114, 0.2546), (-0.2, -0.1114, 0.2993), (-0.1378, -0.1114, 0.3326), (-0.07023, -0.1114, 0.3531), (-1.682e-09, -0.1255, 0.3727), (0.07272, -0.1255, 0.3656), (0.1426, -0.1255, 0.3444), (0.2071, -0.1255, 0.3099), (0.2636, -0.1255, 0.2636), (0.3099, -0.1255, 0.2071), (0.3444, -0.1255, 0.1426), (0.3656, -0.1255, 0.07272), (0.3727, -0.1255, 3.841e-07), (0.3656, -0.1255, -0.07272), (0.3444, -0.1255, -0.1426), (0.3099, -0.1255, -0.2071), (0.2636, -0.1255, -0.2636), (0.2071, -0.1255, -0.3099), (0.1426, -0.1255, -0.3444), (0.07272, -0.1255, -0.3656), (-1.231e-07, -0.1255, -0.3727), (-0.07272, -0.1255, -0.3656), (-0.1426, -0.1255, -0.3444), (-0.2071, -0.1255, -0.3099), (-0.2636, -0.1255, -0.2636), (-0.3099, -0.1255, -0.2071), (-0.3444, -0.1255, -0.1426), (-0.3656, -0.1255, -0.07272), (-0.3727, -0.1255, 7.159e-07), (-0.3656, -0.1255, 0.07272), (-0.3444, -0.1255, 0.1426), (-0.3099, -0.1255, 0.2071), (-0.2636, -0.1255, 0.2636), (-0.2071, -0.1255, 0.3099), (-0.1426, -0.1255, 0.3444), (-0.07272, -0.1255, 0.3656), (-1.682e-09, -0.1395, 0.3727), (0.07272, -0.1395, 0.3656), (0.1426, -0.1395, 0.3444), (0.2071, -0.1395, 0.3099), (0.2636, -0.1395, 0.2636), (0.3099, -0.1395, 0.2071), (0.3444, -0.1395, 0.1426), (0.3656, -0.1395, 0.07272), (0.3727, -0.1395, 3.841e-07), (0.3656, -0.1395, -0.07272), (0.3444, -0.1395, -0.1426), (0.3099, -0.1395, -0.2071), (0.2636, -0.1395, -0.2636), (0.2071, -0.1395, -0.3099), (0.1426, -0.1395, -0.3444), (0.07272, -0.1395, -0.3656), (-1.231e-07, -0.1395, -0.3727), (-0.07272, -0.1395, -0.3656), (-0.1426, -0.1395, -0.3444), (-0.2071, -0.1395, -0.3099), (-0.2636, -0.1395, -0.2636), (-0.3099, -0.1395, -0.2071), (-0.3444, -0.1395, -0.1426), (-0.3656, -0.1395, -0.07272), (-0.3727, -0.1395, 7.159e-07), (-0.3656, -0.1395, 0.07272), (-0.3444, -0.1395, 0.1426), (-0.3099, -0.1395, 0.2071), (-0.2636, -0.1395, 0.2636), (-0.2071, -0.1395, 0.3099), (-0.1426, -0.1395, 0.3444), (-0.07272, -0.1395, 0.3656), (0.0, -0.1536, 0.36), (0.07023, -0.1536, 0.3531), (0.1378, -0.1536, 0.3326), (0.2, -0.1536, 0.2993), (0.2546, -0.1536, 0.2546), (0.2993, -0.1536, 0.2), (0.3326, -0.1536, 0.1378), (0.3531, -0.1536, 0.07023), (0.36, -0.1536, 3.87e-07), (0.3531, -0.1536, -0.07023), (0.3326, -0.1536, -0.1378), (0.2993, -0.1536, -0.2), (0.2546, -0.1536, -0.2546), (0.2, -0.1536, -0.2993), (0.1378, -0.1536, -0.3326), (0.07023, -0.1536, -0.3531), (-1.173e-07, -0.1536, -0.36), (-0.07023, -0.1536, -0.3531), (-0.1378, -0.1536, -0.3326), (-0.2, -0.1536, -0.2993), (-0.2546, -0.1536, -0.2546), (-0.2993, -0.1536, -0.2), (-0.3326, -0.1536, -0.1378), (-0.3531, -0.1536, -0.07023), (-0.36, -0.1536, 7.075e-07), (-0.3531, -0.1536, 0.07023), (-0.3326, -0.1536, 0.1378), (-0.2993, -0.1536, 0.2), (-0.2546, -0.1536, 0.2546), (-0.2, -0.1536, 0.2993), (-0.1378, -0.1536, 0.3326), (-0.07023, -0.1536, 0.3531), (0.0, -0.5, 0.36), (0.07023, -0.5, 0.3531), (0.1378, -0.5, 0.3326), (0.2, -0.5, 0.2993), (0.2546, -0.5, 0.2546), (0.2993, -0.5, 0.2), (0.3326, -0.5, 0.1378), (0.3531, -0.5, 0.07023), (0.36, -0.5, 6.116e-07), (0.3531, -0.5, -0.07023), (0.3326, -0.5, -0.1378), (0.2993, -0.5, -0.2), (0.2546, -0.5, -0.2546), (0.2, -0.5, -0.2993), (0.1378, -0.5, -0.3326), (0.07023, -0.5, -0.3531), (-1.173e-07, -0.5, -0.36), (-0.07023, -0.5, -0.3531), (-0.1378, -0.5, -0.3326), (-0.2, -0.5, -0.2993), (-0.2546, -0.5, -0.2546), (-0.2993, -0.5, -0.2), (-0.3326, -0.5, -0.1378), (-0.3531, -0.5, -0.07023), (-0.36, -0.5, 9.32e-07), (-0.3531, -0.5, 0.07023), (-0.3326, -0.5, 0.1378), (-0.2993, -0.5, 0.2), (-0.2546, -0.5, 0.2546), (-0.2, -0.5, 0.2993), (-0.1378, -0.5, 0.3326), (-0.07023, -0.5, 0.3531), (0.0, -0.4864, 0.36), (0.07023, -0.4864, 0.3531), (0.1378, -0.4864, 0.3326), (0.2, -0.4864, 0.2993), (0.2546, -0.4864, 0.2546), (0.2993, -0.4864, 0.2), (0.3326, -0.4864, 0.1378), (0.3531, -0.4864, 0.07023), (0.36, -0.4864, 3.87e-07), (0.3531, -0.4864, -0.07023), (0.3326, -0.4864, -0.1378), (0.2993, -0.4864, -0.2), (0.2546, -0.4864, -0.2546), (0.2, -0.4864, -0.2993), (0.1378, -0.4864, -0.3326), (0.07023, -0.4864, -0.3531), (-1.173e-07, -0.4864, -0.36), (-0.07023, -0.4864, -0.3531), (-0.1378, -0.4864, -0.3326), (-0.2, -0.4864, -0.2993), (-0.2546, -0.4864, -0.2546), (-0.2993, -0.4864, -0.2), (-0.3326, -0.4864, -0.1378), (-0.3531, -0.4864, -0.07023), (-0.36, -0.4864, 7.075e-07), (-0.3531, -0.4864, 0.07023), (-0.3326, -0.4864, 0.1378), (-0.2993, -0.4864, 0.2), (-0.2546, -0.4864, 0.2546), (-0.2, -0.4864, 0.2993), (-0.1378, -0.4864, 0.3326), (-0.07023, -0.4864, 0.3531), (-1.682e-09, -0.5005, 0.3727), (0.07272, -0.5005, 0.3656), (0.1426, -0.5005, 0.3444), (0.2071, -0.5005, 0.3099), (0.2636, -0.5005, 0.2636), (0.3099, -0.5005, 0.2071), (0.3444, -0.5005, 0.1426), (0.3656, -0.5005, 0.07272), (0.3727, -0.5005, 3.841e-07), (0.3656, -0.5005, -0.07272), (0.3444, -0.5005, -0.1426), (0.3099, -0.5005, -0.2071), (0.2636, -0.5005, -0.2636), (0.2071, -0.5005, -0.3099), (0.1426, -0.5005, -0.3444), (0.07272, -0.5005, -0.3656), (-1.231e-07, -0.5005, -0.3727), (-0.07272, -0.5005, -0.3656), (-0.1426, -0.5005, -0.3444), (-0.2071, -0.5005, -0.3099), (-0.2636, -0.5005, -0.2636), (-0.3099, -0.5005, -0.2071), (-0.3444, -0.5005, -0.1426), (-0.3656, -0.5005, -0.07272), (-0.3727, -0.5005, 7.159e-07), (-0.3656, -0.5005, 0.07272), (-0.3444, -0.5005, 0.1426), (-0.3099, -0.5005, 0.2071), (-0.2636, -0.5005, 0.2636), (-0.2071, -0.5005, 0.3099), (-0.1426, -0.5005, 0.3444), (-0.07272, -0.5005, 0.3656), (-1.682e-09, -0.5145, 0.3727), (0.07272, -0.5145, 0.3656), (0.1426, -0.5145, 0.3444), (0.2071, -0.5145, 0.3099), (0.2636, -0.5145, 0.2636), (0.3099, -0.5145, 0.2071), (0.3444, -0.5145, 0.1426), (0.3656, -0.5145, 0.07272), (0.3727, -0.5145, 3.841e-07), (0.3656, -0.5145, -0.07272), (0.3444, -0.5145, -0.1426), (0.3099, -0.5145, -0.2071), (0.2636, -0.5145, -0.2636), (0.2071, -0.5145, -0.3099), (0.1426, -0.5145, -0.3444), (0.07272, -0.5145, -0.3656), (-1.231e-07, -0.5145, -0.3727), (-0.07272, -0.5145, -0.3656), (-0.1426, -0.5145, -0.3444), (-0.2071, -0.5145, -0.3099), (-0.2636, -0.5145, -0.2636), (-0.3099, -0.5145, -0.2071), (-0.3444, -0.5145, -0.1426), (-0.3656, -0.5145, -0.07272), (-0.3727, -0.5145, 7.159e-07), (-0.3656, -0.5145, 0.07272), (-0.3444, -0.5145, 0.1426), (-0.3099, -0.5145, 0.2071), (-0.2636, -0.5145, 0.2636), (-0.2071, -0.5145, 0.3099), (-0.1426, -0.5145, 0.3444), (-0.07272, -0.5145, 0.3656), (0.0, -0.5286, 0.36), (0.07023, -0.5286, 0.3531), (0.1378, -0.5286, 0.3326), (0.2, -0.5286, 0.2993), (0.2546, -0.5286, 0.2546), (0.2993, -0.5286, 0.2), (0.3326, -0.5286, 0.1378), (0.3531, -0.5286, 0.07023), (0.36, -0.5286, 3.87e-07), (0.3531, -0.5286, -0.07023), (0.3326, -0.5286, -0.1378), (0.2993, -0.5286, -0.2), (0.2546, -0.5286, -0.2546), (0.2, -0.5286, -0.2993), (0.1378, -0.5286, -0.3326), (0.07023, -0.5286, -0.3531), (-1.173e-07, -0.5286, -0.36), (-0.07023, -0.5286, -0.3531), (-0.1378, -0.5286, -0.3326), (-0.2, -0.5286, -0.2993), (-0.2546, -0.5286, -0.2546), (-0.2993, -0.5286, -0.2), (-0.3326, -0.5286, -0.1378), (-0.3531, -0.5286, -0.07023), (-0.36, -0.5286, 7.075e-07), (-0.3531, -0.5286, 0.07023), (-0.3326, -0.5286, 0.1378), (-0.2993, -0.5286, 0.2), (-0.2546, -0.5286, 0.2546), (-0.2, -0.5286, 0.2993), (-0.1378, -0.5286, 0.3326), (-0.07023, -0.5286, 0.3531)], [], [(156, 124, 123, 155), (33, 1, 0, 32), (509, 477, 476, 508), (295, 263, 262, 294), (290, 258, 257, 289), (269, 237, 236, 268), (289, 257, 256, 288), (277, 245, 244, 276), (270, 238, 237, 269), (41, 9, 8, 40), (291, 259, 258, 290), (9, 10, 21, 22), (57, 25, 24, 56), (526, 494, 493, 525), (287, 255, 254, 286), (231, 199, 198, 230), (292, 260, 259, 291), (238, 206, 205, 237), (525, 493, 492, 524), (279, 247, 246, 278), (399, 367, 366, 398), (283, 251, 250, 282), (293, 261, 260, 292), (65, 33, 32, 64), (59, 27, 26, 58), (331, 299, 298, 330), (400, 368, 367, 399), (520, 488, 487, 519), (294, 262, 261, 293), (286, 254, 253, 285), (459, 427, 426, 458), (384, 352, 383, 415), (332, 300, 299, 331), (341, 309, 308, 340), (80, 48, 47, 79), (311, 279, 278, 310), (262, 230, 229, 261), (319, 287, 286, 318), (86, 54, 53, 85), (234, 202, 201, 233), (303, 271, 270, 302), (76, 44, 43, 75), (198, 166, 165, 197), (247, 215, 214, 246), (98, 66, 65, 97), (233, 201, 200, 232), (318, 286, 285, 317), (82, 50, 49, 81), (73, 41, 40, 72), (317, 285, 284, 316), (66, 34, 33, 65), (232, 200, 199, 231), (246, 214, 213, 245), (491, 459, 458, 490), (539, 538, 517, 516), (245, 213, 212, 244), (266, 234, 233, 265), (492, 460, 459, 491), (92, 60, 59, 91), (214, 182, 181, 213), (365, 333, 332, 364), (310, 278, 277, 309), (316, 284, 283, 315), (10, 11, 20, 21), (62, 30, 29, 61), (235, 203, 202, 234), (5, 6, 25, 26), (144, 112, 111, 143), (227, 195, 194, 226), (345, 313, 312, 344), (228, 196, 195, 227), (203, 171, 170, 202), (7, 8, 23, 24), (87, 55, 54, 86), (335, 303, 302, 334), (281, 249, 248, 280), (229, 197, 196, 228), (129, 97, 96, 128), (265, 233, 232, 264), (212, 180, 179, 211), (113, 81, 80, 112), (458, 426, 425, 457), (220, 188, 187, 219), (211, 179, 178, 210), (230, 198, 197, 229), (60, 28, 27, 59), (204, 172, 171, 203), (173, 141, 140, 172), (342, 310, 309, 341), (219, 187, 186, 218), (448, 416, 447, 479), (205, 173, 172, 204), (4, 5, 26, 27), (112, 80, 79, 111), (343, 311, 310, 342), (346, 314, 313, 345), (172, 140, 139, 171), (131, 99, 98, 130), (182, 150, 149, 181), (6, 7, 24, 25), (155, 123, 122, 154), (152, 120, 119, 151), (141, 109, 108, 140), (161, 129, 128, 160), (208, 176, 175, 207), (142, 110, 109, 141), (153, 121, 120, 152), (147, 115, 114, 146), (125, 93, 92, 124), (185, 153, 152, 184), (239, 207, 206, 238), (159, 127, 126, 158), (132, 100, 99, 131), (162, 130, 129, 161), (139, 107, 106, 138), (199, 167, 166, 198), (151, 119, 118, 150), (146, 114, 113, 145), (167, 135, 134, 166), (340, 308, 307, 339), (193, 161, 160, 192), (201, 169, 168, 200), (119, 87, 86, 118), (177, 145, 144, 176), (215, 183, 182, 214), (148, 116, 115, 147), (189, 157, 156, 188), (503, 471, 470, 502), (157, 125, 124, 156), (140, 108, 107, 139), (145, 113, 112, 144), (178, 146, 145, 177), (117, 85, 84, 116), (184, 152, 151, 183), (191, 159, 158, 190), (101, 69, 68, 100), (186, 154, 153, 185), (243, 211, 210, 242), (116, 84, 83, 115), (187, 155, 154, 186), (75, 43, 42, 74), (100, 68, 67, 99), (105, 73, 72, 104), (95, 63, 62, 94), (179, 147, 146, 178), (216, 184, 183, 215), (255, 223, 222, 254), (414, 382, 381, 413), (104, 72, 71, 103), (206, 174, 173, 205), (209, 177, 176, 208), (130, 98, 97, 129), (483, 451, 450, 482), (250, 218, 217, 249), (470, 438, 437, 469), (102, 70, 69, 101), (236, 204, 203, 235), (149, 117, 116, 148), (480, 448, 479, 511), (188, 156, 155, 187), (110, 78, 77, 109), (202, 170, 169, 201), (249, 217, 216, 248), (240, 208, 207, 239), (267, 235, 234, 266), (93, 61, 60, 92), (226, 194, 193, 225), (309, 277, 276, 308), (74, 42, 41, 73), (85, 53, 52, 84), (8, 9, 22, 23), (124, 92, 91, 123), (108, 76, 75, 107), (534, 533, 522, 521), (138, 106, 105, 137), (260, 228, 227, 259), (242, 210, 209, 241), (118, 86, 85, 117), (348, 316, 315, 347), (111, 79, 78, 110), (468, 436, 435, 467), (137, 105, 104, 136), (538, 506, 505, 537), (213, 181, 180, 212), (97, 65, 64, 96), (347, 315, 314, 346), (218, 186, 185, 217), (352, 320, 351, 383), (258, 226, 225, 257), (241, 209, 208, 240), (180, 148, 147, 179), (89, 57, 56, 88), (517, 485, 484, 516), (133, 101, 100, 132), (412, 380, 379, 411), (154, 122, 121, 153), (478, 446, 445, 477), (396, 364, 363, 395), (410, 378, 377, 409), (479, 447, 446, 478), (531, 499, 498, 530), (404, 372, 371, 403), (362, 330, 329, 361), (401, 369, 368, 400), (47, 15, 14, 46), (376, 344, 343, 375), (323, 291, 290, 322), (355, 323, 322, 354), (411, 379, 378, 410), (402, 370, 369, 401), (107, 75, 74, 106), (379, 347, 346, 378), (395, 363, 362, 394), (408, 376, 375, 407), (388, 356, 355, 387), (415, 383, 382, 414), (339, 307, 306, 338), (393, 361, 360, 392), (453, 421, 420, 452), (403, 371, 370, 402), (409, 377, 376, 408), (363, 331, 330, 362), (49, 17, 16, 48), (389, 357, 356, 388), (288, 256, 287, 319), (328, 296, 295, 327), (285, 253, 252, 284), (261, 229, 228, 260), (284, 252, 251, 283), (280, 248, 247, 279), (68, 36, 35, 67), (194, 162, 161, 193), (533, 501, 500, 532), (308, 276, 275, 307), (297, 265, 264, 296), (527, 495, 494, 526), (259, 227, 226, 258), (251, 219, 218, 250), (306, 274, 273, 305), (543, 511, 510, 542), (501, 469, 468, 500), (34, 2, 1, 33), (484, 452, 451, 483), (134, 102, 101, 133), (535, 503, 502, 534), (304, 272, 271, 303), (539, 507, 506, 538), (278, 246, 245, 277), (257, 225, 224, 256), (263, 231, 230, 262), (196, 164, 163, 195), (305, 273, 272, 304), (264, 232, 231, 263), (276, 244, 243, 275), (222, 190, 189, 221), (452, 420, 419, 451), (128, 96, 127, 159), (487, 455, 454, 486), (244, 212, 211, 243), (336, 304, 303, 335), (55, 23, 22, 54), (327, 295, 294, 326), (385, 353, 352, 384), (353, 321, 320, 352), (461, 429, 428, 460), (48, 16, 15, 47), (54, 22, 21, 53), (359, 327, 326, 358), (386, 354, 353, 385), (356, 324, 323, 355), (320, 288, 319, 351), (223, 191, 190, 222), (462, 430, 429, 461), (329, 297, 296, 328), (383, 351, 350, 382), (322, 290, 289, 321), (217, 185, 184, 216), (398, 366, 365, 397), (337, 305, 304, 336), (275, 243, 242, 274), (413, 381, 380, 412), (72, 40, 39, 71), (221, 189, 188, 220), (96, 64, 95, 127), (225, 193, 192, 224), (460, 428, 427, 459), (508, 476, 475, 507), (160, 128, 159, 191), (381, 349, 348, 380), (523, 491, 490, 522), (454, 422, 421, 453), (377, 345, 344, 376), (535, 534, 521, 520), (253, 221, 220, 252), (477, 445, 444, 476), (474, 442, 441, 473), (324, 292, 291, 323), (256, 224, 255, 287), (490, 458, 457, 489), (79, 47, 46, 78), (392, 360, 359, 391), (349, 317, 316, 348), (387, 355, 354, 386), (394, 362, 361, 393), (366, 334, 333, 365), (369, 337, 336, 368), (407, 375, 374, 406), (351, 319, 318, 350), (499, 467, 466, 498), (77, 45, 44, 76), (390, 358, 357, 389), (248, 216, 215, 247), (78, 46, 45, 77), (367, 335, 334, 366), (224, 192, 223, 255), (473, 441, 440, 472), (358, 326, 325, 357), (463, 431, 430, 462), (368, 336, 335, 367), (372, 340, 339, 371), (361, 329, 328, 360), (542, 510, 509, 541), (325, 293, 292, 324), (252, 220, 219, 251), (143, 111, 110, 142), (166, 134, 133, 165), (268, 236, 235, 267), (176, 144, 143, 175), (126, 94, 93, 125), (538, 537, 518, 517), (127, 95, 94, 126), (99, 67, 66, 98), (170, 138, 137, 169), (175, 143, 142, 174), (171, 139, 138, 170), (313, 281, 280, 312), (190, 158, 157, 189), (164, 132, 131, 163), (169, 137, 136, 168), (174, 142, 141, 173), (115, 83, 82, 114), (312, 280, 279, 311), (533, 532, 523, 522), (163, 131, 130, 162), (168, 136, 135, 167), (237, 205, 204, 236), (114, 82, 81, 113), (183, 151, 150, 182), (254, 222, 221, 253), (200, 168, 167, 199), (541, 509, 508, 540), (39, 7, 6, 38), (44, 12, 11, 43), (524, 492, 491, 523), (512, 480, 511, 543), (315, 283, 282, 314), (495, 463, 462, 494), (38, 6, 5, 37), (43, 11, 10, 42), (273, 241, 240, 272), (181, 149, 148, 180), (314, 282, 281, 313), (67, 35, 34, 66), (37, 5, 4, 36), (42, 10, 9, 41), (274, 242, 241, 273), (52, 20, 19, 51), (123, 91, 90, 122), (84, 52, 51, 83), (36, 4, 3, 35), (516, 484, 483, 515), (46, 14, 13, 45), (51, 19, 18, 50), (122, 90, 89, 121), (69, 37, 36, 68), (35, 3, 2, 34), (106, 74, 73, 105), (45, 13, 12, 44), (50, 18, 17, 49), (150, 118, 117, 149), (71, 39, 38, 70), (321, 289, 288, 320), (391, 359, 358, 390), (109, 77, 76, 108), (518, 486, 485, 517), (406, 374, 373, 405), (330, 298, 297, 329), (529, 497, 496, 528), (465, 433, 432, 464), (103, 71, 70, 102), (455, 423, 422, 454), (449, 417, 416, 448), (192, 160, 191, 223), (296, 264, 263, 295), (496, 464, 463, 495), (338, 306, 305, 337), (282, 250, 249, 281), (375, 343, 342, 374), (350, 318, 317, 349), (360, 328, 327, 359), (380, 348, 347, 379), (464, 432, 431, 463), (457, 425, 424, 456), (451, 419, 418, 450), (450, 418, 417, 449), (354, 322, 321, 353), (504, 472, 471, 503), (466, 434, 433, 465), (514, 482, 481, 513), (344, 312, 311, 343), (378, 346, 345, 377), (90, 58, 57, 89), (476, 444, 443, 475), (357, 325, 324, 356), (405, 373, 372, 404), (497, 465, 464, 496), (83, 51, 50, 82), (489, 457, 456, 488), (373, 341, 340, 372), (511, 479, 478, 510), (505, 473, 472, 504), (467, 435, 434, 466), (70, 38, 37, 69), (485, 453, 452, 484), (537, 536, 519, 518), (53, 21, 20, 52), (475, 443, 442, 474), (530, 498, 497, 529), (493, 461, 460, 492), (374, 342, 341, 373), (64, 32, 63, 95), (522, 490, 489, 521), (521, 489, 488, 520), (326, 294, 293, 325), (498, 466, 465, 497), (81, 49, 48, 80), (136, 104, 103, 135), (364, 332, 331, 363), (88, 56, 55, 87), (56, 24, 23, 55), (472, 440, 439, 471), (469, 437, 436, 468), (481, 449, 448, 480), (486, 454, 453, 485), (488, 456, 455, 487), (40, 8, 7, 39), (382, 350, 349, 381), (298, 266, 265, 297), (500, 468, 467, 499), (272, 240, 239, 271), (507, 475, 474, 506), (165, 133, 132, 164), (536, 504, 503, 535), (494, 462, 461, 493), (302, 270, 269, 301), (528, 496, 495, 527), (506, 474, 473, 505), (515, 483, 482, 514), (307, 275, 274, 306), (537, 505, 504, 536), (301, 269, 268, 300), (271, 239, 238, 270), (333, 301, 300, 332), (31, 63, 32, 0), (456, 424, 423, 455), (120, 88, 87, 119), (540, 508, 507, 539), (300, 268, 267, 299), (502, 470, 469, 501), (334, 302, 301, 333), (58, 26, 25, 57), (397, 365, 364, 396), (532, 500, 499, 531), (299, 267, 266, 298), (471, 439, 438, 470), (510, 478, 477, 509), (519, 487, 486, 518), (513, 481, 480, 512), (534, 502, 501, 533), (542, 541, 514, 513), (541, 540, 515, 514), (371, 339, 338, 370), (536, 535, 520, 519), (482, 450, 449, 481), (135, 103, 102, 134), (370, 338, 337, 369), (195, 163, 162, 194), (197, 165, 164, 196), (543, 542, 513, 512), (532, 531, 524, 523), (13, 14, 17, 18), (14, 15, 16, 17), (12, 13, 18, 19), (529, 528, 527, 526), (11, 12, 19, 20), (0, 1, 30, 31), (61, 29, 28, 60), (63, 31, 30, 62), (210, 178, 177, 209), (91, 59, 58, 90), (94, 62, 61, 93), (121, 89, 88, 120), (207, 175, 174, 206), (531, 530, 525, 524), (3, 4, 27, 28), (2, 3, 28, 29), (1, 2, 29, 30), (158, 126, 125, 157), (540, 539, 516, 515), (530, 529, 526, 525)])
_uv = me_cylinder_002.uv_layers.new(name='UVMap')
_uv.uv.foreach_set('vector', [0.3627, 0.04914, 0.3663, 0.04913, 0.3663, 0.04989, 0.3627, 0.0499, 0.3667, 0.04534, 0.3669, 0.04534, 0.3669, 0.0461, 0.3667, 0.0461, 0.3458, 0.04362, 0.3457, 0.04362, 0.3456, 0.04284, 0.3458, 0.04284, 0.3577, 0.05139, 0.3575, 0.05139, 0.3575, 0.05063, 0.3577, 0.05062, 0.3577, 0.04755, 0.3574, 0.04755, 0.3574, 0.04678, 0.3576, 0.04678, 0.4384, 0.093, 0.4383, 0.1043, 0.436, 0.1043, 0.436, 0.093, 0.3576, 0.04678, 0.3574, 0.04678, 0.3574, 0.04601, 0.3576, 0.04601, 0.121, 0.09118, 0.121, 0.1057, 0.118, 0.1057, 0.118, 0.09118, 0.4407, 0.093, 0.4407, 0.1043, 0.4383, 0.1043, 0.4384, 0.093, 0.3667, 0.03925, 0.3669, 0.03925, 0.3669, 0.04001, 0.3667, 0.04001, 0.3577, 0.04832, 0.3575, 0.04832, 0.3574, 0.04755, 0.3577, 0.04755, 0.3537, 0.05327, 0.3538, 0.05402, 0.3481, 0.05784, 0.3475, 0.05742, 0.3667, 0.05141, 0.3669, 0.05141, 0.3669, 0.05217, 0.3667, 0.05217, 0.346, 0.05672, 0.3458, 0.05672, 0.3458, 0.05595, 0.346, 0.05595, 0.262, 0.0261, 0.262, 0.1709, 0.2312, 0.1709, 0.2313, 0.02609, 0.3621, 0.04077, 0.3623, 0.04077, 0.3623, 0.04154, 0.3621, 0.04154, 0.3577, 0.04909, 0.3575, 0.0491, 0.3575, 0.04832, 0.3577, 0.04832, 0.3621, 0.03541, 0.3623, 0.03541, 0.3623, 0.03619, 0.3621, 0.03619, 0.346, 0.05595, 0.3458, 0.05595, 0.3458, 0.05518, 0.346, 0.05518, 0.1272, 0.09118, 0.1272, 0.1057, 0.1241, 0.1057, 0.1241, 0.09118, 0.362, 0.05731, 0.3583, 0.05748, 0.3582, 0.05672, 0.362, 0.05655, 0.1395, 0.09119, 0.1395, 0.1057, 0.1364, 0.1057, 0.1364, 0.09118, 0.3577, 0.04986, 0.3575, 0.04987, 0.3575, 0.0491, 0.3577, 0.04909, 0.3665, 0.04534, 0.3667, 0.04534, 0.3667, 0.0461, 0.3665, 0.0461, 0.3667, 0.04989, 0.3669, 0.04989, 0.3669, 0.05065, 0.3667, 0.05065, 0.358, 0.05443, 0.3578, 0.05444, 0.3578, 0.05368, 0.3579, 0.05367, 0.3621, 0.05807, 0.3583, 0.05825, 0.3583, 0.05748, 0.362, 0.05731, 0.346, 0.0521, 0.3458, 0.0521, 0.3458, 0.05133, 0.346, 0.05133, 0.3577, 0.05062, 0.3575, 0.05063, 0.3575, 0.04987, 0.3577, 0.04986, 0.2313, 0.02609, 0.2312, 0.1709, 0.2005, 0.1709, 0.2006, 0.02608, 0.3457, 0.05441, 0.3455, 0.05441, 0.3455, 0.05364, 0.3457, 0.05364, 0.3618, 0.046, 0.358, 0.04601, 0.358, 0.04524, 0.3618, 0.04525, 0.358, 0.05519, 0.3578, 0.0552, 0.3578, 0.05444, 0.358, 0.05443, 0.3579, 0.03755, 0.3578, 0.03754, 0.3578, 0.03677, 0.358, 0.03678, 0.3665, 0.03387, 0.3667, 0.03387, 0.3667, 0.03465, 0.3665, 0.03465, 0.3577, 0.03908, 0.3575, 0.03908, 0.3575, 0.03831, 0.3578, 0.03831, 0.4216, 0.093, 0.4216, 0.1043, 0.4192, 0.1043, 0.4192, 0.093, 0.3576, 0.04524, 0.3574, 0.04524, 0.3574, 0.04447, 0.3576, 0.04447, 0.3665, 0.05369, 0.3667, 0.05369, 0.3666, 0.05445, 0.3665, 0.05445, 0.3621, 0.03848, 0.3623, 0.03848, 0.3623, 0.03925, 0.3621, 0.03925, 0.3579, 0.0575, 0.3577, 0.05751, 0.3577, 0.05674, 0.3579, 0.05673, 0.3665, 0.03695, 0.3667, 0.03695, 0.3667, 0.03771, 0.3665, 0.03771, 0.3623, 0.04154, 0.3625, 0.04154, 0.3625, 0.0423, 0.3623, 0.0423, 0.3621, 0.05294, 0.3623, 0.05294, 0.3623, 0.0537, 0.3621, 0.0537, 0.3663, 0.04458, 0.3665, 0.04458, 0.3665, 0.04534, 0.3663, 0.04534, 0.3621, 0.03925, 0.3623, 0.03925, 0.3623, 0.04001, 0.3621, 0.04001, 0.3576, 0.04447, 0.3574, 0.04447, 0.3574, 0.0437, 0.3577, 0.0437, 0.3665, 0.05673, 0.3666, 0.05673, 0.3666, 0.0575, 0.3665, 0.0575, 0.3665, 0.03925, 0.3667, 0.03925, 0.3667, 0.04001, 0.3665, 0.04001, 0.3577, 0.0437, 0.3574, 0.0437, 0.3575, 0.04293, 0.3577, 0.04293, 0.3665, 0.04458, 0.3667, 0.04458, 0.3667, 0.04534, 0.3665, 0.04534, 0.3621, 0.04001, 0.3623, 0.04001, 0.3623, 0.04077, 0.3621, 0.04077, 0.3621, 0.0537, 0.3623, 0.0537, 0.3623, 0.05446, 0.3621, 0.05445, 0.3458, 0.05441, 0.3457, 0.05441, 0.3457, 0.05364, 0.3458, 0.05364, 0.3524, 0.04362, 0.3529, 0.04416, 0.3462, 0.04551, 0.3465, 0.0448, 0.3621, 0.05445, 0.3623, 0.05446, 0.3623, 0.05521, 0.3621, 0.05521, 0.4312, 0.093, 0.4312, 0.1043, 0.4288, 0.1043, 0.4288, 0.093, 0.3458, 0.05518, 0.3457, 0.05518, 0.3457, 0.05441, 0.3458, 0.05441, 0.3665, 0.04913, 0.3667, 0.04913, 0.3667, 0.04989, 0.3665, 0.04989, 0.3623, 0.0537, 0.3625, 0.0537, 0.3625, 0.05446, 0.3623, 0.05446, 0.3582, 0.05595, 0.358, 0.05596, 0.358, 0.05519, 0.3582, 0.05519, 0.3578, 0.03831, 0.3575, 0.03831, 0.3576, 0.03753, 0.3578, 0.03754, 0.3577, 0.04293, 0.3575, 0.04293, 0.3575, 0.04216, 0.3577, 0.04216, 0.3538, 0.05402, 0.3538, 0.05479, 0.3488, 0.05813, 0.3481, 0.05784, 0.3667, 0.04762, 0.3669, 0.04762, 0.3669, 0.04838, 0.3667, 0.04837, 0.3621, 0.03772, 0.3623, 0.03772, 0.3623, 0.03848, 0.3621, 0.03848, 0.3518, 0.05097, 0.3524, 0.05139, 0.3462, 0.05554, 0.3461, 0.05479, 0.3627, 0.03386, 0.3663, 0.03388, 0.3663, 0.03465, 0.3627, 0.03464, 0.3621, 0.04383, 0.3623, 0.04383, 0.3623, 0.04459, 0.3621, 0.04458, 0.3578, 0.04063, 0.3577, 0.04062, 0.3577, 0.03985, 0.3579, 0.03986, 0.3621, 0.04307, 0.3623, 0.04307, 0.3623, 0.04383, 0.3621, 0.04383, 0.3623, 0.03772, 0.3625, 0.03772, 0.3625, 0.03848, 0.3623, 0.03848, 0.3529, 0.05193, 0.3534, 0.05257, 0.3469, 0.05688, 0.3465, 0.05624, 0.3665, 0.05293, 0.3667, 0.05293, 0.3667, 0.05369, 0.3665, 0.05369, 0.3581, 0.05749, 0.3579, 0.0575, 0.3579, 0.05673, 0.358, 0.05673, 0.1333, 0.09118, 0.1333, 0.1057, 0.1302, 0.1057, 0.1302, 0.09118, 0.3621, 0.0423, 0.3623, 0.0423, 0.3623, 0.04307, 0.3621, 0.04307, 0.3627, 0.04534, 0.3663, 0.04534, 0.3663, 0.0461, 0.3627, 0.0461, 0.4288, 0.093, 0.4288, 0.1043, 0.4264, 0.1043, 0.4264, 0.093, 0.3623, 0.05521, 0.3625, 0.05522, 0.3624, 0.05597, 0.3623, 0.05597, 0.3663, 0.0575, 0.3665, 0.0575, 0.3665, 0.05828, 0.3663, 0.05827, 0.3457, 0.05364, 0.3455, 0.05364, 0.3455, 0.05287, 0.3457, 0.05287, 0.3623, 0.04914, 0.3625, 0.04914, 0.3625, 0.0499, 0.3623, 0.0499, 0.3623, 0.05597, 0.3624, 0.05597, 0.3624, 0.05673, 0.3623, 0.05673, 0.3621, 0.04154, 0.3623, 0.04154, 0.3623, 0.0423, 0.3621, 0.0423, 0.3667, 0.04913, 0.3669, 0.04913, 0.3669, 0.04989, 0.3667, 0.04989, 0.3623, 0.03695, 0.3625, 0.03695, 0.3625, 0.03772, 0.3623, 0.03772, 0.3624, 0.03619, 0.3627, 0.03619, 0.3627, 0.03695, 0.3625, 0.03695, 0.3579, 0.03832, 0.3578, 0.03831, 0.3578, 0.03754, 0.3579, 0.03755, 0.3623, 0.0499, 0.3625, 0.0499, 0.3625, 0.05066, 0.3623, 0.05066, 0.3457, 0.04594, 0.3455, 0.04594, 0.3455, 0.04517, 0.3457, 0.04517, 0.3623, 0.03619, 0.3624, 0.03619, 0.3625, 0.03695, 0.3623, 0.03695, 0.3511, 0.05067, 0.3518, 0.05097, 0.3461, 0.05479, 0.3461, 0.05402, 0.3663, 0.03388, 0.3665, 0.03387, 0.3665, 0.03465, 0.3663, 0.03465, 0.3579, 0.03909, 0.3577, 0.03908, 0.3578, 0.03831, 0.3579, 0.03832, 0.3578, 0.0414, 0.3577, 0.04139, 0.3577, 0.04062, 0.3578, 0.04063, 0.3625, 0.03695, 0.3627, 0.03695, 0.3627, 0.03772, 0.3625, 0.03772, 0.3627, 0.04383, 0.3663, 0.04382, 0.3663, 0.04458, 0.3627, 0.04459, 0.3625, 0.0537, 0.3627, 0.0537, 0.3627, 0.05446, 0.3625, 0.05446, 0.3524, 0.05139, 0.3529, 0.05193, 0.3465, 0.05624, 0.3462, 0.05554, 0.3627, 0.0499, 0.3663, 0.04989, 0.3663, 0.05065, 0.3627, 0.05066, 0.3627, 0.05218, 0.3663, 0.05217, 0.3663, 0.05293, 0.3627, 0.05294, 0.3627, 0.03619, 0.3663, 0.03618, 0.3663, 0.03695, 0.3627, 0.03695, 0.3625, 0.04534, 0.3627, 0.04534, 0.3627, 0.0461, 0.3625, 0.0461, 0.3623, 0.03385, 0.3624, 0.03384, 0.3624, 0.03464, 0.3623, 0.03464, 0.3627, 0.03541, 0.3663, 0.03541, 0.3663, 0.03618, 0.3627, 0.03619, 0.3627, 0.05142, 0.3663, 0.05141, 0.3663, 0.05217, 0.3627, 0.05218, 0.3626, 0.05597, 0.3663, 0.05597, 0.3663, 0.05673, 0.3626, 0.05673, 0.3663, 0.04837, 0.3665, 0.04837, 0.3665, 0.04913, 0.3663, 0.04913, 0.3625, 0.05142, 0.3627, 0.05142, 0.3627, 0.05218, 0.3625, 0.05218, 0.3621, 0.03464, 0.3623, 0.03464, 0.3623, 0.03541, 0.3621, 0.03541, 0.3627, 0.04686, 0.3663, 0.04686, 0.3663, 0.04761, 0.3627, 0.04762, 0.3627, 0.04307, 0.3663, 0.04306, 0.3663, 0.04382, 0.3627, 0.04383, 0.3625, 0.04459, 0.3627, 0.04459, 0.3627, 0.04534, 0.3625, 0.04534, 0.3627, 0.03772, 0.3663, 0.03771, 0.3663, 0.03848, 0.3627, 0.03848, 0.3623, 0.04077, 0.3625, 0.04077, 0.3625, 0.04154, 0.3623, 0.04154, 0.3627, 0.05294, 0.3663, 0.05293, 0.3663, 0.05369, 0.3627, 0.0537, 0.3626, 0.05673, 0.3663, 0.05673, 0.3663, 0.0575, 0.3626, 0.05749, 0.3625, 0.04077, 0.3627, 0.04077, 0.3627, 0.04154, 0.3625, 0.04154, 0.358, 0.03678, 0.3578, 0.03677, 0.3578, 0.036, 0.358, 0.03601, 0.3623, 0.04534, 0.3625, 0.04534, 0.3625, 0.0461, 0.3623, 0.0461, 0.3623, 0.03925, 0.3625, 0.03925, 0.3625, 0.04001, 0.3623, 0.04001, 0.3663, 0.05293, 0.3665, 0.05293, 0.3665, 0.05369, 0.3663, 0.05369, 0.3624, 0.05749, 0.3626, 0.05749, 0.3626, 0.05825, 0.3624, 0.05826, 0.3623, 0.05294, 0.3625, 0.05294, 0.3625, 0.0537, 0.3623, 0.0537, 0.3627, 0.05522, 0.3663, 0.05521, 0.3663, 0.05597, 0.3626, 0.05597, 0.3625, 0.04838, 0.3627, 0.04838, 0.3627, 0.04914, 0.3625, 0.04914, 0.3458, 0.03893, 0.3456, 0.03893, 0.3456, 0.03815, 0.3458, 0.03815, 0.3627, 0.04838, 0.3663, 0.04837, 0.3663, 0.04913, 0.3627, 0.04914, 0.3627, 0.03695, 0.3663, 0.03695, 0.3663, 0.03771, 0.3627, 0.03772, 0.3626, 0.05749, 0.3663, 0.0575, 0.3663, 0.05827, 0.3626, 0.05825, 0.3624, 0.05673, 0.3626, 0.05673, 0.3626, 0.05749, 0.3624, 0.05749, 0.3663, 0.05445, 0.3665, 0.05445, 0.3665, 0.05521, 0.3663, 0.05521, 0.3625, 0.05218, 0.3627, 0.05218, 0.3627, 0.05294, 0.3625, 0.05294, 0.3625, 0.04686, 0.3627, 0.04686, 0.3627, 0.04762, 0.3625, 0.04762, 0.3663, 0.0423, 0.3665, 0.0423, 0.3665, 0.04306, 0.3663, 0.04306, 0.3625, 0.05066, 0.3627, 0.05066, 0.3627, 0.05142, 0.3625, 0.05142, 0.3621, 0.05597, 0.3623, 0.05597, 0.3623, 0.05673, 0.3621, 0.05673, 0.3663, 0.05521, 0.3665, 0.05521, 0.3665, 0.05597, 0.3663, 0.05597, 0.3625, 0.0499, 0.3627, 0.0499, 0.3627, 0.05066, 0.3625, 0.05066, 0.3665, 0.03771, 0.3667, 0.03771, 0.3667, 0.03848, 0.3665, 0.03848, 0.3663, 0.04306, 0.3665, 0.04306, 0.3665, 0.04382, 0.3663, 0.04382, 0.3663, 0.03925, 0.3665, 0.03925, 0.3665, 0.04001, 0.3663, 0.04001, 0.3665, 0.04686, 0.3667, 0.04686, 0.3667, 0.04762, 0.3665, 0.04761, 0.3624, 0.05597, 0.3626, 0.05597, 0.3626, 0.05673, 0.3624, 0.05673, 0.3623, 0.05218, 0.3625, 0.05218, 0.3625, 0.05294, 0.3623, 0.05294, 0.3621, 0.04686, 0.3623, 0.04686, 0.3623, 0.04762, 0.3621, 0.04762, 0.3618, 0.04449, 0.358, 0.04448, 0.358, 0.04371, 0.3618, 0.04373, 0.3663, 0.04001, 0.3665, 0.04001, 0.3665, 0.04077, 0.3663, 0.04077, 0.3623, 0.03541, 0.3624, 0.03541, 0.3624, 0.03619, 0.3623, 0.03619, 0.3623, 0.05749, 0.3624, 0.05749, 0.3624, 0.05826, 0.3623, 0.05826, 0.3627, 0.04459, 0.3663, 0.04458, 0.3663, 0.04534, 0.3627, 0.04534, 0.3458, 0.04825, 0.3457, 0.04825, 0.3457, 0.04748, 0.3458, 0.04748, 0.3621, 0.05066, 0.3623, 0.05066, 0.3623, 0.05142, 0.3621, 0.05142, 0.3456, 0.03815, 0.3454, 0.03815, 0.3454, 0.03736, 0.3456, 0.03736, 0.3663, 0.04154, 0.3665, 0.04154, 0.3665, 0.0423, 0.3663, 0.0423, 0.3621, 0.03696, 0.3623, 0.03695, 0.3623, 0.03772, 0.3621, 0.03772, 0.3627, 0.05446, 0.3663, 0.05445, 0.3663, 0.05521, 0.3627, 0.05522, 0.3458, 0.04594, 0.3457, 0.04594, 0.3457, 0.04517, 0.3458, 0.04516, 0.3625, 0.04914, 0.3627, 0.04914, 0.3627, 0.0499, 0.3625, 0.0499, 0.3663, 0.03541, 0.3665, 0.03541, 0.3665, 0.03618, 0.3663, 0.03618, 0.3623, 0.03848, 0.3625, 0.03848, 0.3625, 0.03925, 0.3623, 0.03925, 0.3621, 0.05142, 0.3623, 0.05142, 0.3623, 0.05218, 0.3621, 0.05218, 0.3621, 0.03386, 0.3623, 0.03385, 0.3623, 0.03464, 0.3621, 0.03464, 0.4336, 0.093, 0.4336, 0.1043, 0.4312, 0.1043, 0.4312, 0.093, 0.3665, 0.04837, 0.3667, 0.04837, 0.3667, 0.04913, 0.3665, 0.04913, 0.3621, 0.04458, 0.3623, 0.04459, 0.3623, 0.04534, 0.3621, 0.04534, 0.3578, 0.03754, 0.3576, 0.03753, 0.3576, 0.03676, 0.3578, 0.03677, 0.3665, 0.03848, 0.3667, 0.03848, 0.3667, 0.03925, 0.3665, 0.03925, 0.3665, 0.05445, 0.3666, 0.05445, 0.3666, 0.05521, 0.3665, 0.05521, 0.3534, 0.05257, 0.3537, 0.05327, 0.3475, 0.05742, 0.3469, 0.05688, 0.3663, 0.04913, 0.3665, 0.04913, 0.3665, 0.04989, 0.3663, 0.04989, 0.3663, 0.03695, 0.3665, 0.03695, 0.3665, 0.03771, 0.3663, 0.03771, 0.3538, 0.04702, 0.3537, 0.04777, 0.3469, 0.04911, 0.3465, 0.04847, 0.3627, 0.03848, 0.3663, 0.03848, 0.3663, 0.03925, 0.3627, 0.03924, 0.4156, 0.02615, 0.4155, 0.171, 0.3848, 0.171, 0.3848, 0.02614, 0.3621, 0.05673, 0.3623, 0.05673, 0.3623, 0.05749, 0.3621, 0.05749, 0.3663, 0.05369, 0.3665, 0.05369, 0.3665, 0.05445, 0.3663, 0.05445, 0.3578, 0.04294, 0.3577, 0.04293, 0.3577, 0.04216, 0.3578, 0.04217, 0.3663, 0.03465, 0.3665, 0.03465, 0.3665, 0.03541, 0.3663, 0.03541, 0.3456, 0.03658, 0.3454, 0.03658, 0.3454, 0.03579, 0.3456, 0.03579, 0.3627, 0.03924, 0.3663, 0.03925, 0.3663, 0.04001, 0.3627, 0.04001, 0.346, 0.04128, 0.3458, 0.04128, 0.3458, 0.0405, 0.346, 0.0405, 0.3623, 0.05446, 0.3625, 0.05446, 0.3625, 0.05522, 0.3623, 0.05521, 0.3663, 0.04534, 0.3665, 0.04534, 0.3665, 0.0461, 0.3663, 0.0461, 0.3578, 0.04217, 0.3577, 0.04216, 0.3577, 0.04139, 0.3578, 0.0414, 0.3623, 0.05066, 0.3625, 0.05066, 0.3625, 0.05142, 0.3623, 0.05142, 0.358, 0.04601, 0.3578, 0.04601, 0.3578, 0.04524, 0.358, 0.04524, 0.3541, 0.02613, 0.3541, 0.171, 0.3234, 0.171, 0.3234, 0.02612, 0.3621, 0.05749, 0.3623, 0.05749, 0.3623, 0.05826, 0.3621, 0.05825, 0.3625, 0.05522, 0.3627, 0.05522, 0.3626, 0.05597, 0.3624, 0.05597, 0.3665, 0.05141, 0.3667, 0.05141, 0.3667, 0.05217, 0.3665, 0.05217, 0.346, 0.04979, 0.3458, 0.04979, 0.3458, 0.04902, 0.346, 0.04902, 0.3627, 0.0423, 0.3663, 0.0423, 0.3663, 0.04306, 0.3627, 0.04307, 0.3618, 0.04298, 0.358, 0.04294, 0.358, 0.04217, 0.3618, 0.04222, 0.3627, 0.05066, 0.3663, 0.05065, 0.3663, 0.05141, 0.3627, 0.05142, 0.3457, 0.04439, 0.3454, 0.04439, 0.3454, 0.04362, 0.3457, 0.04362, 0.3619, 0.05505, 0.3582, 0.05519, 0.3582, 0.05443, 0.3619, 0.0543, 0.3618, 0.04146, 0.358, 0.0414, 0.3581, 0.04063, 0.3618, 0.0407, 0.3457, 0.04517, 0.3455, 0.04517, 0.3454, 0.04439, 0.3457, 0.04439, 0.346, 0.0358, 0.3458, 0.03579, 0.3458, 0.03501, 0.346, 0.03501, 0.3619, 0.03691, 0.3582, 0.03678, 0.3582, 0.03601, 0.362, 0.03615, 0.3581, 0.05367, 0.3579, 0.05367, 0.3579, 0.05291, 0.3581, 0.0529, 0.362, 0.03464, 0.3582, 0.03447, 0.3583, 0.03369, 0.3621, 0.03388, 0.3667, 0.03465, 0.3669, 0.03465, 0.3669, 0.03542, 0.3667, 0.03541, 0.3581, 0.03986, 0.3579, 0.03986, 0.3579, 0.03909, 0.3581, 0.03909, 0.3578, 0.04832, 0.3577, 0.04832, 0.3577, 0.04755, 0.3578, 0.04755, 0.358, 0.04832, 0.3578, 0.04832, 0.3578, 0.04755, 0.358, 0.04755, 0.3618, 0.04222, 0.358, 0.04217, 0.358, 0.0414, 0.3618, 0.04146, 0.362, 0.0354, 0.3582, 0.03524, 0.3582, 0.03447, 0.362, 0.03464, 0.3663, 0.03771, 0.3665, 0.03771, 0.3665, 0.03848, 0.3663, 0.03848, 0.358, 0.04217, 0.3578, 0.04217, 0.3578, 0.0414, 0.358, 0.0414, 0.3619, 0.0543, 0.3582, 0.05443, 0.3581, 0.05367, 0.3619, 0.05355, 0.3618, 0.03994, 0.3581, 0.03986, 0.3581, 0.03909, 0.3619, 0.03919, 0.3618, 0.04903, 0.358, 0.04909, 0.358, 0.04832, 0.3618, 0.04827, 0.3618, 0.04525, 0.358, 0.04524, 0.358, 0.04448, 0.3618, 0.04449, 0.358, 0.03601, 0.3578, 0.036, 0.3579, 0.03523, 0.358, 0.03523, 0.3619, 0.05279, 0.3581, 0.0529, 0.3581, 0.05214, 0.3618, 0.05204, 0.3457, 0.04979, 0.3455, 0.04979, 0.3455, 0.04902, 0.3457, 0.04902, 0.362, 0.03615, 0.3582, 0.03601, 0.3582, 0.03524, 0.362, 0.0354, 0.3618, 0.0407, 0.3581, 0.04063, 0.3581, 0.03986, 0.3618, 0.03994, 0.3582, 0.05443, 0.358, 0.05443, 0.3579, 0.05367, 0.3581, 0.05367, 0.3666, 0.0575, 0.3668, 0.0575, 0.3669, 0.05827, 0.3666, 0.05828, 0.3618, 0.04978, 0.358, 0.04985, 0.358, 0.04909, 0.3618, 0.04903, 0.3576, 0.04601, 0.3574, 0.04601, 0.3574, 0.04524, 0.3576, 0.04524, 0.3579, 0.05215, 0.3577, 0.05215, 0.3577, 0.05139, 0.3579, 0.05138, 0.2006, 0.02608, 0.2005, 0.1709, 0.1698, 0.1709, 0.1699, 0.02607, 0.4192, 0.093, 0.4192, 0.1043, 0.4155, 0.171, 0.4156, 0.02615, 0.1699, 0.02607, 0.1698, 0.1709, 0.1395, 0.1057, 0.1395, 0.09119, 0.1302, 0.09118, 0.1302, 0.1057, 0.1272, 0.1057, 0.1272, 0.09118, 0.3665, 0.04306, 0.3667, 0.04306, 0.3667, 0.04382, 0.3665, 0.04382, 0.3623, 0.04459, 0.3625, 0.04459, 0.3625, 0.04534, 0.3623, 0.04534, 0.346, 0.03736, 0.3458, 0.03736, 0.3458, 0.03658, 0.346, 0.03658, 0.3578, 0.03677, 0.3576, 0.03676, 0.3576, 0.03599, 0.3578, 0.036, 0.3578, 0.05291, 0.3576, 0.05292, 0.3575, 0.05216, 0.3577, 0.05215, 0.346, 0.05749, 0.3458, 0.05749, 0.3458, 0.05672, 0.346, 0.05672, 0.3848, 0.02614, 0.3848, 0.171, 0.3541, 0.171, 0.3541, 0.02613, 0.3621, 0.0499, 0.3623, 0.0499, 0.3623, 0.05066, 0.3621, 0.05066, 0.3579, 0.03523, 0.3577, 0.03522, 0.3577, 0.03445, 0.3579, 0.03446, 0.346, 0.04516, 0.3458, 0.04516, 0.3458, 0.04439, 0.346, 0.04439, 0.3458, 0.03736, 0.3456, 0.03736, 0.3456, 0.03658, 0.3458, 0.03658, 0.3667, 0.04458, 0.3669, 0.04458, 0.3669, 0.04534, 0.3667, 0.04534, 0.3458, 0.04902, 0.3457, 0.04902, 0.3457, 0.04825, 0.3458, 0.04825, 0.3627, 0.04154, 0.3663, 0.04154, 0.3663, 0.0423, 0.3627, 0.0423, 0.346, 0.03893, 0.3458, 0.03893, 0.3458, 0.03815, 0.346, 0.03815, 0.3579, 0.05828, 0.3577, 0.05828, 0.3577, 0.05751, 0.3579, 0.0575, 0.346, 0.04206, 0.3458, 0.04206, 0.3458, 0.04128, 0.346, 0.04128, 0.1241, 0.09118, 0.1241, 0.1057, 0.121, 0.1057, 0.121, 0.09118, 0.3234, 0.02612, 0.3234, 0.171, 0.2927, 0.1709, 0.2927, 0.02611, 0.424, 0.093, 0.424, 0.1043, 0.4216, 0.1043, 0.4216, 0.093, 0.3623, 0.04307, 0.3625, 0.04307, 0.3625, 0.04383, 0.3623, 0.04383, 0.3579, 0.03446, 0.3577, 0.03445, 0.3577, 0.03367, 0.3579, 0.03367, 0.4264, 0.093, 0.4264, 0.1043, 0.424, 0.1043, 0.424, 0.093, 0.118, 0.09118, 0.118, 0.1057, 0.1149, 0.1057, 0.1149, 0.09118, 0.3623, 0.04762, 0.3625, 0.04762, 0.3625, 0.04838, 0.3623, 0.04838, 0.3457, 0.04902, 0.3455, 0.04902, 0.3455, 0.04825, 0.3457, 0.04825, 0.3627, 0.0461, 0.3663, 0.0461, 0.3663, 0.04686, 0.3627, 0.04686, 0.3458, 0.05133, 0.3457, 0.05133, 0.3457, 0.05056, 0.3458, 0.05056, 0.3621, 0.05521, 0.3623, 0.05521, 0.3623, 0.05597, 0.3621, 0.05597, 0.3581, 0.05827, 0.3579, 0.05828, 0.3579, 0.0575, 0.3581, 0.05749, 0.3667, 0.05293, 0.3669, 0.05293, 0.3669, 0.05369, 0.3667, 0.05369, 0.3579, 0.05138, 0.3577, 0.05139, 0.3577, 0.05062, 0.3579, 0.05062, 0.3618, 0.04676, 0.358, 0.04678, 0.358, 0.04601, 0.3618, 0.046, 0.358, 0.04678, 0.3578, 0.04678, 0.3578, 0.04601, 0.358, 0.04601, 0.3457, 0.05595, 0.3455, 0.05595, 0.3455, 0.05518, 0.3457, 0.05518, 0.3667, 0.03387, 0.3669, 0.03388, 0.3669, 0.03465, 0.3667, 0.03465, 0.3667, 0.05369, 0.3669, 0.05369, 0.3669, 0.05445, 0.3666, 0.05445, 0.3581, 0.05138, 0.3579, 0.05138, 0.3579, 0.05062, 0.3581, 0.05062, 0.3618, 0.04752, 0.358, 0.04755, 0.358, 0.04678, 0.3618, 0.04676, 0.358, 0.04909, 0.3578, 0.04909, 0.3578, 0.04832, 0.358, 0.04832, 0.3578, 0.04601, 0.3576, 0.04601, 0.3576, 0.04524, 0.3578, 0.04524, 0.3623, 0.04686, 0.3625, 0.04686, 0.3625, 0.04762, 0.3623, 0.04762, 0.3457, 0.05672, 0.3454, 0.05672, 0.3455, 0.05595, 0.3457, 0.05595, 0.3579, 0.05291, 0.3578, 0.05291, 0.3577, 0.05215, 0.3579, 0.05215, 0.358, 0.04524, 0.3578, 0.04524, 0.3578, 0.04447, 0.358, 0.04448, 0.3578, 0.04755, 0.3577, 0.04755, 0.3576, 0.04678, 0.3578, 0.04678, 0.3623, 0.05142, 0.3625, 0.05142, 0.3625, 0.05218, 0.3623, 0.05218, 0.362, 0.05655, 0.3582, 0.05672, 0.3582, 0.05595, 0.362, 0.0558, 0.358, 0.03446, 0.3579, 0.03446, 0.3579, 0.03367, 0.3581, 0.03367, 0.1149, 0.09118, 0.1149, 0.1057, 0.1118, 0.1057, 0.1118, 0.09118, 0.3618, 0.04373, 0.358, 0.04371, 0.358, 0.04294, 0.3618, 0.04298, 0.3665, 0.04001, 0.3667, 0.04001, 0.3667, 0.04077, 0.3665, 0.04077, 0.3623, 0.04838, 0.3625, 0.04838, 0.3625, 0.04914, 0.3623, 0.04914, 0.3663, 0.0461, 0.3665, 0.0461, 0.3665, 0.04686, 0.3663, 0.04686, 0.3621, 0.04534, 0.3623, 0.04534, 0.3623, 0.0461, 0.3621, 0.0461, 0.3457, 0.05518, 0.3455, 0.05518, 0.3455, 0.05441, 0.3457, 0.05441, 0.3458, 0.04284, 0.3456, 0.04284, 0.3456, 0.04206, 0.3458, 0.04206, 0.3625, 0.0461, 0.3627, 0.0461, 0.3627, 0.04686, 0.3625, 0.04686, 0.358, 0.04371, 0.3578, 0.04371, 0.3578, 0.04294, 0.358, 0.04294, 0.346, 0.05441, 0.3458, 0.05441, 0.3458, 0.05364, 0.346, 0.05364, 0.3457, 0.05056, 0.3455, 0.05056, 0.3455, 0.04979, 0.3457, 0.04979, 0.3581, 0.04063, 0.3578, 0.04063, 0.3579, 0.03986, 0.3581, 0.03986, 0.3538, 0.04625, 0.3538, 0.04702, 0.3465, 0.04847, 0.3462, 0.04777, 0.3621, 0.04838, 0.3623, 0.04838, 0.3623, 0.04914, 0.3621, 0.04914, 0.3457, 0.04362, 0.3454, 0.04362, 0.3454, 0.04284, 0.3456, 0.04284, 0.3456, 0.04128, 0.3454, 0.04128, 0.3454, 0.0405, 0.3456, 0.0405, 0.3578, 0.04909, 0.3577, 0.04909, 0.3577, 0.04832, 0.3578, 0.04832, 0.2927, 0.02611, 0.2927, 0.1709, 0.262, 0.1709, 0.262, 0.0261, 0.3458, 0.05364, 0.3457, 0.05364, 0.3457, 0.05287, 0.3458, 0.05287, 0.3665, 0.03465, 0.3667, 0.03465, 0.3667, 0.03541, 0.3665, 0.03541, 0.3618, 0.05204, 0.3581, 0.05214, 0.3581, 0.05138, 0.3618, 0.05129, 0.3578, 0.04371, 0.3577, 0.0437, 0.3577, 0.04293, 0.3578, 0.04294, 0.3618, 0.04827, 0.358, 0.04832, 0.358, 0.04755, 0.3618, 0.04752, 0.3619, 0.05355, 0.3581, 0.05367, 0.3581, 0.0529, 0.3619, 0.05279, 0.3582, 0.05672, 0.358, 0.05673, 0.358, 0.05596, 0.3582, 0.05595, 0.3582, 0.03447, 0.358, 0.03446, 0.3581, 0.03367, 0.3583, 0.03369, 0.3619, 0.03919, 0.3581, 0.03909, 0.3581, 0.03832, 0.3619, 0.03843, 0.3578, 0.04524, 0.3576, 0.04524, 0.3576, 0.04447, 0.3578, 0.04447, 0.3458, 0.03579, 0.3456, 0.03579, 0.3456, 0.03501, 0.3458, 0.03501, 0.3665, 0.03618, 0.3667, 0.03618, 0.3667, 0.03695, 0.3665, 0.03695, 0.3618, 0.05054, 0.3581, 0.05062, 0.358, 0.04985, 0.3618, 0.04978, 0.3621, 0.05218, 0.3623, 0.05218, 0.3623, 0.05294, 0.3621, 0.05294, 0.3665, 0.03541, 0.3667, 0.03541, 0.3667, 0.03618, 0.3665, 0.03618, 0.3583, 0.05748, 0.3581, 0.05749, 0.358, 0.05673, 0.3582, 0.05672, 0.3621, 0.0461, 0.3623, 0.0461, 0.3623, 0.04686, 0.3621, 0.04686, 0.3456, 0.0405, 0.3454, 0.0405, 0.3454, 0.03971, 0.3456, 0.03971, 0.3581, 0.05062, 0.3579, 0.05062, 0.3578, 0.04986, 0.358, 0.04985, 0.3456, 0.05749, 0.3454, 0.05749, 0.3454, 0.05672, 0.3457, 0.05672, 0.3583, 0.05825, 0.3581, 0.05827, 0.3581, 0.05749, 0.3583, 0.05748, 0.3582, 0.03678, 0.358, 0.03678, 0.358, 0.03601, 0.3582, 0.03601, 0.3581, 0.0529, 0.3579, 0.05291, 0.3579, 0.05215, 0.3581, 0.05214, 0.346, 0.04439, 0.3458, 0.04439, 0.3458, 0.04362, 0.346, 0.04361, 0.3578, 0.04986, 0.3577, 0.04986, 0.3577, 0.04909, 0.3578, 0.04909, 0.3621, 0.04914, 0.3623, 0.04914, 0.3623, 0.0499, 0.3621, 0.0499, 0.3627, 0.03464, 0.3663, 0.03465, 0.3663, 0.03541, 0.3627, 0.03541, 0.3625, 0.04154, 0.3627, 0.04154, 0.3627, 0.0423, 0.3625, 0.0423, 0.436, 0.093, 0.436, 0.1043, 0.4336, 0.1043, 0.4336, 0.093, 0.3624, 0.03384, 0.3627, 0.03386, 0.3627, 0.03464, 0.3624, 0.03464, 0.3663, 0.04761, 0.3665, 0.04761, 0.3665, 0.04837, 0.3663, 0.04837, 0.3529, 0.04416, 0.3534, 0.0448, 0.3461, 0.04625, 0.3462, 0.04551, 0.3663, 0.04686, 0.3665, 0.04686, 0.3665, 0.04761, 0.3663, 0.04761, 0.3663, 0.04382, 0.3665, 0.04382, 0.3665, 0.04458, 0.3663, 0.04458, 0.3625, 0.03848, 0.3627, 0.03848, 0.3627, 0.03924, 0.3625, 0.03925, 0.3624, 0.03464, 0.3627, 0.03464, 0.3627, 0.03541, 0.3624, 0.03541, 0.3625, 0.03772, 0.3627, 0.03772, 0.3627, 0.03848, 0.3625, 0.03848, 0.3577, 0.04062, 0.3575, 0.04062, 0.3575, 0.03985, 0.3577, 0.03985, 0.3625, 0.04762, 0.3627, 0.04762, 0.3627, 0.04838, 0.3625, 0.04838, 0.3625, 0.04307, 0.3627, 0.04307, 0.3627, 0.04383, 0.3625, 0.04383, 0.3625, 0.03925, 0.3627, 0.03924, 0.3627, 0.04001, 0.3625, 0.04001, 0.3624, 0.03541, 0.3627, 0.03541, 0.3627, 0.03619, 0.3624, 0.03619, 0.3663, 0.05597, 0.3665, 0.05597, 0.3665, 0.05673, 0.3663, 0.05673, 0.3577, 0.03985, 0.3575, 0.03985, 0.3575, 0.03908, 0.3577, 0.03908, 0.3537, 0.04777, 0.3534, 0.04847, 0.3475, 0.04965, 0.3469, 0.04911, 0.3625, 0.04383, 0.3627, 0.04383, 0.3627, 0.04459, 0.3625, 0.04459, 0.3625, 0.04001, 0.3627, 0.04001, 0.3627, 0.04077, 0.3625, 0.04077, 0.3621, 0.03619, 0.3623, 0.03619, 0.3623, 0.03695, 0.3621, 0.03696, 0.3663, 0.05673, 0.3665, 0.05673, 0.3665, 0.0575, 0.3663, 0.0575, 0.3625, 0.05294, 0.3627, 0.05294, 0.3627, 0.0537, 0.3625, 0.0537, 0.3621, 0.04762, 0.3623, 0.04762, 0.3623, 0.04838, 0.3621, 0.04838, 0.3623, 0.04001, 0.3625, 0.04001, 0.3625, 0.04077, 0.3623, 0.04077, 0.346, 0.04361, 0.3458, 0.04362, 0.3458, 0.04284, 0.346, 0.04284, 0.3667, 0.04077, 0.3669, 0.04077, 0.3669, 0.04154, 0.3667, 0.04154, 0.3667, 0.03695, 0.3669, 0.03695, 0.3669, 0.03771, 0.3667, 0.03771, 0.346, 0.05518, 0.3458, 0.05518, 0.3458, 0.05441, 0.346, 0.05441, 0.346, 0.04593, 0.3458, 0.04594, 0.3458, 0.04516, 0.346, 0.04516, 0.3577, 0.04216, 0.3575, 0.04216, 0.3575, 0.04139, 0.3577, 0.04139, 0.3458, 0.05749, 0.3456, 0.05749, 0.3457, 0.05672, 0.3458, 0.05672, 0.3667, 0.04154, 0.3669, 0.04154, 0.3669, 0.0423, 0.3667, 0.0423, 0.3667, 0.03771, 0.3669, 0.03771, 0.3669, 0.03848, 0.3667, 0.03848, 0.1087, 0.09118, 0.1087, 0.1057, 0.1057, 0.1057, 0.1057, 0.09117, 0.3625, 0.05446, 0.3627, 0.05446, 0.3627, 0.05522, 0.3625, 0.05522, 0.3577, 0.04139, 0.3575, 0.04139, 0.3575, 0.04062, 0.3577, 0.04062, 0.3665, 0.04382, 0.3667, 0.04382, 0.3667, 0.04458, 0.3665, 0.04458, 0.3667, 0.0423, 0.3669, 0.0423, 0.3669, 0.04306, 0.3667, 0.04306, 0.3667, 0.03848, 0.3669, 0.03848, 0.3669, 0.03925, 0.3667, 0.03925, 0.1118, 0.09118, 0.1118, 0.1057, 0.1087, 0.1057, 0.1087, 0.09118, 0.3666, 0.05521, 0.3668, 0.05521, 0.3668, 0.05597, 0.3666, 0.05597, 0.3663, 0.04989, 0.3665, 0.04989, 0.3665, 0.05065, 0.3663, 0.05065, 0.3665, 0.05521, 0.3666, 0.05521, 0.3666, 0.05597, 0.3665, 0.05597, 0.3667, 0.04306, 0.3669, 0.04306, 0.3669, 0.04382, 0.3667, 0.04382, 0.346, 0.04902, 0.3458, 0.04902, 0.3458, 0.04825, 0.346, 0.04825, 0.3667, 0.03541, 0.3669, 0.03542, 0.3669, 0.03618, 0.3667, 0.03618, 0.3666, 0.05597, 0.3668, 0.05597, 0.3668, 0.05673, 0.3666, 0.05673, 0.3663, 0.05065, 0.3665, 0.05065, 0.3665, 0.05141, 0.3663, 0.05141, 0.3665, 0.0423, 0.3667, 0.0423, 0.3667, 0.04306, 0.3665, 0.04306, 0.3667, 0.04382, 0.3669, 0.04382, 0.3669, 0.04458, 0.3667, 0.04458, 0.3663, 0.03848, 0.3665, 0.03848, 0.3665, 0.03925, 0.3663, 0.03925, 0.3667, 0.03618, 0.3669, 0.03618, 0.3669, 0.03695, 0.3667, 0.03695, 0.3666, 0.05673, 0.3668, 0.05673, 0.3668, 0.0575, 0.3666, 0.0575, 0.3627, 0.0537, 0.3663, 0.05369, 0.3663, 0.05445, 0.3627, 0.05446, 0.3665, 0.04077, 0.3667, 0.04077, 0.3667, 0.04154, 0.3665, 0.04154, 0.3578, 0.04678, 0.3576, 0.04678, 0.3576, 0.04601, 0.3578, 0.04601, 0.3618, 0.05129, 0.3581, 0.05138, 0.3581, 0.05062, 0.3618, 0.05054, 0.3663, 0.03618, 0.3665, 0.03618, 0.3665, 0.03695, 0.3663, 0.03695, 0.346, 0.05056, 0.3458, 0.05056, 0.3458, 0.04979, 0.346, 0.04979, 0.3619, 0.03843, 0.3581, 0.03832, 0.3581, 0.03755, 0.3619, 0.03767, 0.3579, 0.05367, 0.3578, 0.05368, 0.3578, 0.05291, 0.3579, 0.05291, 0.346, 0.03423, 0.3458, 0.03422, 0.3458, 0.03342, 0.346, 0.03343, 0.3456, 0.03422, 0.3454, 0.03422, 0.3454, 0.03343, 0.3456, 0.03342, 0.3663, 0.04077, 0.3665, 0.04077, 0.3665, 0.04154, 0.3663, 0.04154, 0.3457, 0.05133, 0.3455, 0.05133, 0.3455, 0.05056, 0.3457, 0.05056, 0.3457, 0.04671, 0.3455, 0.04671, 0.3455, 0.04594, 0.3457, 0.04594, 0.3623, 0.0461, 0.3625, 0.0461, 0.3625, 0.04686, 0.3623, 0.04686, 0.3577, 0.05215, 0.3575, 0.05216, 0.3575, 0.05139, 0.3577, 0.05139, 0.3458, 0.05828, 0.3456, 0.05828, 0.3456, 0.05749, 0.3458, 0.05749, 0.358, 0.03523, 0.3579, 0.03523, 0.3579, 0.03446, 0.358, 0.03446, 0.1364, 0.09118, 0.1364, 0.1057, 0.1333, 0.1057, 0.1333, 0.09118, 0.3581, 0.03909, 0.3579, 0.03909, 0.3579, 0.03832, 0.3581, 0.03832, 0.3578, 0.04447, 0.3576, 0.04447, 0.3577, 0.0437, 0.3578, 0.04371, 0.3581, 0.05214, 0.3579, 0.05215, 0.3579, 0.05138, 0.3581, 0.05138, 0.358, 0.04294, 0.3578, 0.04294, 0.3578, 0.04217, 0.358, 0.04217, 0.3456, 0.05828, 0.3454, 0.05827, 0.3454, 0.05749, 0.3456, 0.05749, 0.3457, 0.05287, 0.3455, 0.05287, 0.3455, 0.0521, 0.3457, 0.0521, 0.3457, 0.04825, 0.3455, 0.04825, 0.3455, 0.04748, 0.3457, 0.04748, 0.3457, 0.04748, 0.3455, 0.04748, 0.3455, 0.04671, 0.3457, 0.04671, 0.358, 0.04755, 0.3578, 0.04755, 0.3578, 0.04678, 0.358, 0.04678, 0.3458, 0.03971, 0.3456, 0.03971, 0.3456, 0.03893, 0.3458, 0.03893, 0.3456, 0.03501, 0.3454, 0.03501, 0.3454, 0.03422, 0.3456, 0.03422, 0.346, 0.04748, 0.3458, 0.04748, 0.3458, 0.04671, 0.346, 0.04671, 0.3579, 0.03986, 0.3577, 0.03985, 0.3577, 0.03908, 0.3579, 0.03909, 0.358, 0.0414, 0.3578, 0.0414, 0.3578, 0.04063, 0.3581, 0.04063, 0.3665, 0.05065, 0.3667, 0.05065, 0.3667, 0.05141, 0.3665, 0.05141, 0.3456, 0.04284, 0.3454, 0.04284, 0.3454, 0.04206, 0.3456, 0.04206, 0.358, 0.04985, 0.3578, 0.04986, 0.3578, 0.04909, 0.358, 0.04909, 0.3619, 0.03767, 0.3581, 0.03755, 0.3582, 0.03678, 0.3619, 0.03691, 0.3458, 0.03422, 0.3456, 0.03422, 0.3456, 0.03342, 0.3458, 0.03342, 0.3665, 0.05597, 0.3666, 0.05597, 0.3666, 0.05673, 0.3665, 0.05673, 0.3458, 0.05287, 0.3457, 0.05287, 0.3457, 0.0521, 0.3458, 0.0521, 0.3581, 0.03755, 0.3579, 0.03755, 0.358, 0.03678, 0.3582, 0.03678, 0.3458, 0.04516, 0.3457, 0.04517, 0.3457, 0.04439, 0.3458, 0.04439, 0.3458, 0.0405, 0.3456, 0.0405, 0.3456, 0.03971, 0.3458, 0.03971, 0.3456, 0.03579, 0.3454, 0.03579, 0.3454, 0.03501, 0.3456, 0.03501, 0.3665, 0.04154, 0.3667, 0.04154, 0.3667, 0.0423, 0.3665, 0.0423, 0.3458, 0.04979, 0.3457, 0.04979, 0.3457, 0.04902, 0.3458, 0.04902, 0.3534, 0.0448, 0.3537, 0.04551, 0.3461, 0.04702, 0.3461, 0.04625, 0.3666, 0.05445, 0.3669, 0.05445, 0.3668, 0.05521, 0.3666, 0.05521, 0.3456, 0.04206, 0.3454, 0.04206, 0.3454, 0.04128, 0.3456, 0.04128, 0.346, 0.03501, 0.3458, 0.03501, 0.3458, 0.03422, 0.346, 0.03423, 0.3458, 0.05595, 0.3457, 0.05595, 0.3457, 0.05518, 0.3458, 0.05518, 0.3581, 0.03832, 0.3579, 0.03832, 0.3579, 0.03755, 0.3581, 0.03755, 0.3665, 0.0461, 0.3667, 0.0461, 0.3667, 0.04686, 0.3665, 0.04686, 0.346, 0.05364, 0.3458, 0.05364, 0.3458, 0.05287, 0.346, 0.05287, 0.346, 0.05287, 0.3458, 0.05287, 0.3458, 0.0521, 0.346, 0.0521, 0.3579, 0.05062, 0.3577, 0.05062, 0.3577, 0.04986, 0.3578, 0.04986, 0.3458, 0.03501, 0.3456, 0.03501, 0.3456, 0.03422, 0.3458, 0.03422, 0.3665, 0.0575, 0.3666, 0.0575, 0.3666, 0.05828, 0.3665, 0.05828, 0.3627, 0.04001, 0.3663, 0.04001, 0.3663, 0.04077, 0.3627, 0.04077, 0.3582, 0.05519, 0.358, 0.05519, 0.358, 0.05443, 0.3582, 0.05443, 0.3665, 0.05217, 0.3667, 0.05217, 0.3667, 0.05293, 0.3665, 0.05293, 0.3667, 0.05217, 0.3669, 0.05217, 0.3669, 0.05293, 0.3667, 0.05293, 0.3456, 0.03971, 0.3454, 0.03971, 0.3454, 0.03893, 0.3456, 0.03893, 0.3456, 0.03736, 0.3454, 0.03736, 0.3454, 0.03658, 0.3456, 0.03658, 0.3458, 0.04671, 0.3457, 0.04671, 0.3457, 0.04594, 0.3458, 0.04594, 0.3458, 0.05056, 0.3457, 0.05056, 0.3457, 0.04979, 0.3458, 0.04979, 0.3458, 0.0521, 0.3457, 0.0521, 0.3457, 0.05133, 0.3458, 0.05133, 0.3667, 0.04001, 0.3669, 0.04001, 0.3669, 0.04077, 0.3667, 0.04077, 0.358, 0.04448, 0.3578, 0.04447, 0.3578, 0.04371, 0.358, 0.04371, 0.3578, 0.05368, 0.3576, 0.05368, 0.3576, 0.05292, 0.3578, 0.05291, 0.3458, 0.03658, 0.3456, 0.03658, 0.3456, 0.03579, 0.3458, 0.03579, 0.4455, 0.09301, 0.4455, 0.1043, 0.4431, 0.1043, 0.4431, 0.093, 0.3458, 0.04206, 0.3456, 0.04206, 0.3456, 0.04128, 0.3458, 0.04128, 0.3625, 0.0423, 0.3627, 0.0423, 0.3627, 0.04307, 0.3625, 0.04307, 0.346, 0.03971, 0.3458, 0.03971, 0.3458, 0.03893, 0.346, 0.03893, 0.3458, 0.05672, 0.3457, 0.05672, 0.3457, 0.05595, 0.3458, 0.05595, 0.3579, 0.05673, 0.3577, 0.05674, 0.3577, 0.05597, 0.3579, 0.05596, 0.346, 0.05827, 0.3458, 0.05828, 0.3458, 0.05749, 0.346, 0.05749, 0.3458, 0.04128, 0.3456, 0.04128, 0.3456, 0.0405, 0.3458, 0.0405, 0.346, 0.04825, 0.3458, 0.04825, 0.3458, 0.04748, 0.346, 0.04748, 0.3578, 0.036, 0.3576, 0.03599, 0.3577, 0.03522, 0.3579, 0.03523, 0.346, 0.0405, 0.3458, 0.0405, 0.3458, 0.03971, 0.346, 0.03971, 0.3579, 0.05596, 0.3577, 0.05597, 0.3576, 0.0552, 0.3578, 0.0552, 0.4431, 0.093, 0.4431, 0.1043, 0.4407, 0.1043, 0.4407, 0.093, 0.358, 0.05596, 0.3579, 0.05596, 0.3578, 0.0552, 0.358, 0.05519, 0.3669, 0.04686, 0.3667, 0.04686, 0.3667, 0.0461, 0.3669, 0.0461, 0.3457, 0.0521, 0.3455, 0.0521, 0.3455, 0.05133, 0.3457, 0.05133, 0.3663, 0.05217, 0.3665, 0.05217, 0.3665, 0.05293, 0.3663, 0.05293, 0.346, 0.04284, 0.3458, 0.04284, 0.3458, 0.04206, 0.346, 0.04206, 0.3578, 0.0552, 0.3576, 0.0552, 0.3576, 0.05444, 0.3578, 0.05444, 0.3458, 0.03815, 0.3456, 0.03815, 0.3456, 0.03736, 0.3458, 0.03736, 0.358, 0.05673, 0.3579, 0.05673, 0.3579, 0.05596, 0.358, 0.05596, 0.3667, 0.05065, 0.3669, 0.05065, 0.3669, 0.05141, 0.3667, 0.05141, 0.362, 0.0558, 0.3582, 0.05595, 0.3582, 0.05519, 0.3619, 0.05505, 0.346, 0.03658, 0.3458, 0.03658, 0.3458, 0.03579, 0.346, 0.0358, 0.3578, 0.05444, 0.3576, 0.05444, 0.3576, 0.05368, 0.3578, 0.05368, 0.3456, 0.03893, 0.3454, 0.03893, 0.3454, 0.03815, 0.3456, 0.03815, 0.3458, 0.04439, 0.3457, 0.04439, 0.3457, 0.04362, 0.3458, 0.04362, 0.346, 0.05133, 0.3458, 0.05133, 0.3458, 0.05056, 0.346, 0.05056, 0.346, 0.04671, 0.3458, 0.04671, 0.3458, 0.04594, 0.346, 0.04593, 0.346, 0.03815, 0.3458, 0.03815, 0.3458, 0.03736, 0.346, 0.03736, 0.3503, 0.04276, 0.3511, 0.04291, 0.3475, 0.04362, 0.3481, 0.0432, 0.3511, 0.04291, 0.3518, 0.0432, 0.3469, 0.04416, 0.3475, 0.04362, 0.3582, 0.03601, 0.358, 0.03601, 0.358, 0.03523, 0.3582, 0.03524, 0.3537, 0.04551, 0.3538, 0.04625, 0.3462, 0.04777, 0.3461, 0.04702, 0.3458, 0.04748, 0.3457, 0.04748, 0.3457, 0.04671, 0.3458, 0.04671, 0.3627, 0.04077, 0.3663, 0.04077, 0.3663, 0.04154, 0.3627, 0.04154, 0.3582, 0.03524, 0.358, 0.03523, 0.358, 0.03446, 0.3582, 0.03447, 0.3623, 0.04383, 0.3625, 0.04383, 0.3625, 0.04459, 0.3623, 0.04459, 0.3623, 0.0423, 0.3625, 0.0423, 0.3625, 0.04307, 0.3623, 0.04307, 0.3495, 0.04276, 0.3503, 0.04276, 0.3481, 0.0432, 0.3488, 0.04291, 0.3534, 0.04847, 0.3529, 0.04911, 0.3481, 0.05007, 0.3475, 0.04965, 0.3534, 0.05624, 0.3529, 0.05688, 0.3511, 0.05813, 0.3503, 0.05828, 0.3529, 0.05688, 0.3524, 0.05742, 0.3518, 0.05784, 0.3511, 0.05813, 0.3537, 0.05554, 0.3534, 0.05624, 0.3503, 0.05828, 0.3495, 0.05828, 0.3518, 0.05007, 0.3511, 0.05037, 0.3503, 0.05052, 0.3495, 0.05052, 0.3538, 0.05479, 0.3537, 0.05554, 0.3495, 0.05828, 0.3488, 0.05813, 0.3481, 0.05097, 0.3488, 0.05067, 0.3469, 0.05193, 0.3475, 0.05139, 0.3667, 0.04837, 0.3669, 0.04838, 0.3669, 0.04913, 0.3667, 0.04913, 0.3667, 0.04686, 0.3669, 0.04686, 0.3669, 0.04762, 0.3667, 0.04762, 0.3623, 0.05673, 0.3624, 0.05673, 0.3624, 0.05749, 0.3623, 0.05749, 0.3665, 0.04989, 0.3667, 0.04989, 0.3667, 0.05065, 0.3665, 0.05065, 0.3665, 0.04761, 0.3667, 0.04762, 0.3667, 0.04837, 0.3665, 0.04837, 0.3663, 0.05141, 0.3665, 0.05141, 0.3665, 0.05217, 0.3663, 0.05217, 0.3623, 0.03464, 0.3624, 0.03464, 0.3624, 0.03541, 0.3623, 0.03541, 0.3529, 0.04911, 0.3524, 0.04965, 0.3488, 0.05037, 0.3481, 0.05007, 0.3503, 0.05053, 0.3511, 0.05067, 0.3461, 0.05402, 0.3462, 0.05327, 0.3495, 0.05053, 0.3503, 0.05053, 0.3462, 0.05327, 0.3465, 0.05257, 0.3488, 0.05067, 0.3495, 0.05053, 0.3465, 0.05257, 0.3469, 0.05193, 0.3627, 0.04762, 0.3663, 0.04761, 0.3663, 0.04837, 0.3627, 0.04838, 0.3518, 0.0432, 0.3524, 0.04362, 0.3465, 0.0448, 0.3469, 0.04416, 0.3524, 0.04965, 0.3518, 0.05007, 0.3495, 0.05052, 0.3488, 0.05037])
me_cylinder_002.use_remesh_preserve_volume = False
me_cylinder_002.use_remesh_preserve_attributes = False
me_cylinder_002.use_mirror_vertex_groups = False
me_cylinder_002.update()

# ---- objects
ob_cube_000 = bpy.data.objects.new('Cube.000', me_cube_000)
ob_cube_001 = bpy.data.objects.new('Cube.001', me_cube_001)
ob_cube_002 = bpy.data.objects.new('Cube.002', me_cube_007)
ob_cylinder_002 = bpy.data.objects.new('Cylinder.002', me_cylinder_002)

# ---- transforms, parenting, visibility, modifiers, constraints
ob_cube_000.location = (0.375, 0.0, -0.4)
ob_cube_000.scale = (0.5, 0.5, 1.0)
ob_cube_000.lineart.crease_threshold = 0.0
_m = ob_cube_000.modifiers.new('Bevel', 'BEVEL')
_m.limit_method = 'NONE'
_m.spread = 0.0
ob_cube_001.location = (0.375, 0.0, -0.4)
ob_cube_001.lineart.crease_threshold = 0.0
_m = ob_cube_001.modifiers.new('Bevel', 'BEVEL')
_m.limit_method = 'NONE'
_m.spread = 0.0
ob_cube_002.location = (0.375, 0.0, -0.4)
ob_cube_002.lineart.crease_threshold = 0.0
_m = ob_cube_002.modifiers.new('Bevel', 'BEVEL')
_m.limit_method = 'NONE'
_m.spread = 0.0
ob_cylinder_002.location = (2.117, 1.661, 0.0)
ob_cylinder_002.lineart.crease_threshold = 0.0

# ---- collection membership
col_collection_1.objects.link(ob_cube_000)
col_collection_2.objects.link(ob_cube_001)
col_collection_2.objects.link(ob_cube_002)
col_collection_2.objects.link(ob_cylinder_002)
def _layer_coll(name, lc=None):
    lc = lc or bpy.context.view_layer.layer_collection
    for c in lc.children:
        if c.name == name: return c
        r = _layer_coll(name, c)
        if r: return r
_layer_coll('Collection 1').indirect_only = True

# ---- scene / render settings (as saved in the file)
scene.frame_start = 1; scene.frame_end = 250; scene.frame_set(1)
scene.render.engine = 'BLENDER_EEVEE_NEXT'
scene.render.image_settings.color_mode = 'RGB'
scene.render.image_settings.compression = 90
scene.render.resolution_percentage = 50
scene.render.dither_intensity = 0.0
scene.render.use_bake_clear = False
scene.render.bake_margin = 1
scene.cycles.use_denoising = False
scene.cycles.samples = 10
scene.cycles.sampling_pattern = 'TABULATED_SOBOL'
scene.cycles.light_sampling_threshold = 0.0
scene.cycles.use_adaptive_sampling = False
scene.cycles.use_light_tree = False
scene.cycles.blur_glossy = 0.0
scene.cycles.volume_bounces = 1
scene.cycles.pixel_filter_type = 'GAUSSIAN'
scene.cycles.sample_clamp_indirect = 0.0
scene.view_settings.view_transform = 'Standard'
bpy.context.view_layer.update()

# ---- added for rendering (the .blend has no active camera and no usable light): camera, sun
cam_auto = bpy.data.cameras.new('AutoCamera')
cam_auto.lens = 50.0
cam_auto.sensor_width = 36.0
cam_auto.clip_end = 1000.0
ob_auto_camera = bpy.data.objects.new('AutoCamera', cam_auto)
scene.collection.objects.link(ob_auto_camera)
ob_auto_camera.location = (8.04253, -8.7823, 6.5382)
ob_auto_camera.rotation_euler = (1.09748, -7.21219e-08, 0.694738)
scene.camera = ob_auto_camera
light_auto_sun = bpy.data.lights.new('AutoSun', 'SUN')
light_auto_sun.energy = 3.0
light_auto_sun.angle = 0.0523599
ob_auto_sun = bpy.data.objects.new('AutoSun', light_auto_sun)
scene.collection.objects.link(ob_auto_sun)
ob_auto_sun.rotation_euler = (0.872665, 0.174533, 0.523599)
bpy.context.view_layer.update()
